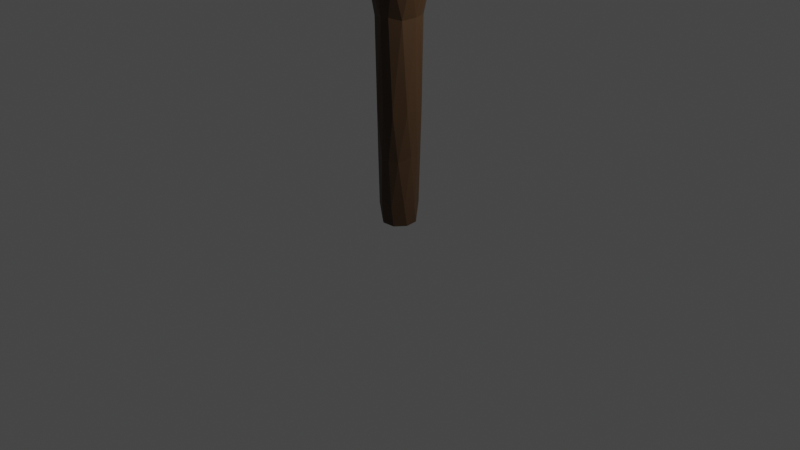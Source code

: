 # Source: lagat.blend  (saved by Blender 3.2.14; exported with 4.5.12 LTS)
import bpy
from mathutils import Matrix  # noqa: F401  (used for matrix-valued properties, if any)

bpy.ops.wm.read_factory_settings(use_empty=True)
scene = bpy.context.scene
scene.name = 'Scene'

# ---- collections
col_collection = bpy.data.collections.new('Collection'); scene.collection.children.link(col_collection)

# ---- materials (node trees are filled in below, after node groups)
mat_material = bpy.data.materials.new('Material')
mat_material.use_transparent_shadow = False

# ---- material node trees
mat_material.use_nodes = True; mat_material.node_tree.nodes.clear()
_N = mat_material.node_tree.nodes; _L = mat_material.node_tree.links
n0 = _N.new('ShaderNodeBsdfPrincipled'); n0.name = 'Principled BSDF'; n0.location = (10, 300)
n0.distribution = 'GGX'
n0.subsurface_method = 'RANDOM_WALK_SKIN'
n0.inputs[0].default_value = (0.06372, 0.03293, 0.01361, 1.0)
n0.inputs[3].default_value = 1.45
n0.inputs[27].default_value = (0.0, 0.0, 0.0, 1.0)
n0.inputs[28].default_value = 1.0
n1 = _N.new('ShaderNodeOutputMaterial'); n1.name = 'Material Output'; n1.location = (300, 300)
_L.new(n0.outputs[0], n1.inputs[0])
n1.is_active_output = True

# ---- world
world_world = bpy.data.worlds.new('World'); scene.world = world_world
world_world.use_nodes = True; world_world.node_tree.nodes.clear()
_N = world_world.node_tree.nodes; _L = world_world.node_tree.links
n0 = _N.new('ShaderNodeOutputWorld'); n0.name = 'World Output'; n0.location = (300, 300)
n1 = _N.new('ShaderNodeBackground'); n1.name = 'Background'; n1.location = (10, 300)
n1.inputs[0].default_value = (0.05088, 0.05088, 0.05088, 1.0)
_L.new(n1.outputs[0], n0.inputs[0])
n0.is_active_output = True
world_world.color = (0.05088, 0.05088, 0.05088)
world_world.use_sun_shadow = False
world_world.sun_shadow_jitter_overblur = 0.0

# ---- cameras
cam_camera = bpy.data.cameras.new('Camera')
cam_camera.clip_end = 100.0
cam_camera.ortho_scale = 7.314

# ---- lights
light_light = bpy.data.lights.new('Light', 'POINT')
light_light.transmission_factor = 0.0
light_light.energy = 1000.0
light_light.shadow_soft_size = 0.1
light_light.shadow_maximum_resolution = 0.006
light_light.use_absolute_resolution = True

# ---- meshes
me_cylinder = bpy.data.meshes.new('Cylinder')
me_cylinder.from_pydata([(2.49e-08, 0.5807, -0.01348), (2.552e-08, 0.6565, 1.36), (0.1133, 0.5696, -0.01348), (0.1281, 0.6439, 1.36), (0.2222, 0.5365, -0.01348), (0.2512, 0.6065, 1.36), (0.3226, 0.4828, -0.01348), (0.3647, 0.5458, 1.36), (0.4106, 0.4106, -0.01348), (0.4642, 0.4642, 1.36), (0.4828, 0.3226, -0.01348), (0.5458, 0.3647, 1.36), (0.5365, 0.2222, -0.01348), (0.6065, 0.2512, 1.36), (0.5696, 0.1133, -0.01348), (0.6439, 0.1281, 1.36), (0.5807, -3.019e-08, -0.01348), (0.6565, -3.249e-08, 1.36), (0.5696, -0.1133, -0.01348), (0.6439, -0.1281, 1.36), (0.5365, -0.2222, -0.01348), (0.6065, -0.2512, 1.36), (0.4828, -0.3226, -0.01348), (0.5458, -0.3647, 1.36), (0.4106, -0.4106, -0.01348), (0.4642, -0.4642, 1.36), (0.3226, -0.4828, -0.01348), (0.3647, -0.5458, 1.36), (0.2222, -0.5365, -0.01348), (0.2512, -0.6065, 1.36), (0.1133, -0.5696, -0.01348), (0.1281, -0.6439, 1.36), (-2.587e-08, -0.5807, -0.01348), (-3.187e-08, -0.6565, 1.36), (-0.1133, -0.5696, -0.01348), (-0.1281, -0.6439, 1.36), (-0.2222, -0.5365, -0.01348), (-0.2512, -0.6065, 1.36), (-0.3226, -0.4828, -0.01348), (-0.3647, -0.5458, 1.36), (-0.4106, -0.4106, -0.01348), (-0.4642, -0.4642, 1.36), (-0.4828, -0.3226, -0.01348), (-0.5458, -0.3647, 1.36), (-0.5365, -0.2222, -0.01348), (-0.6065, -0.2512, 1.36), (-0.5696, -0.1133, -0.01348), (-0.6439, -0.1281, 1.36), (-0.5807, 2.12e-09, -0.01348), (-0.6565, 4.037e-09, 1.36), (-0.5696, 0.1133, -0.01348), (-0.6439, 0.1281, 1.36), (-0.5365, 0.2222, -0.01348), (-0.6065, 0.2512, 1.36), (-0.4828, 0.3226, -0.01348), (-0.5458, 0.3647, 1.36), (-0.4106, 0.4106, -0.01348), (-0.4642, 0.4642, 1.36), (-0.3226, 0.4828, -0.01348), (-0.3647, 0.5458, 1.36), (-0.2222, 0.5365, -0.01348), (-0.2512, 0.6065, 1.36), (-0.1133, 0.5696, -0.01348), (-0.1281, 0.6439, 1.36), (6.95e-07, 0.08321, 15.02), (0.01623, 0.08161, 15.02), (0.03185, 0.07688, 15.02), (0.04623, 0.06919, 15.02), (0.05884, 0.05884, 15.02), (0.06919, 0.04623, 15.02), (0.07688, 0.03184, 15.02), (0.08162, 0.01623, 15.02), (0.08321, -1.293e-08, 15.02), (0.08162, -0.01623, 15.02), (0.07688, -0.03184, 15.02), (0.06919, -0.04623, 15.02), (0.05884, -0.05884, 15.02), (0.04623, -0.06919, 15.02), (0.03185, -0.07688, 15.02), (0.01623, -0.08161, 15.02), (6.877e-07, -0.08321, 15.02), (-0.01623, -0.08161, 15.02), (-0.03184, -0.07688, 15.02), (-0.04623, -0.06919, 15.02), (-0.05884, -0.05884, 15.02), (-0.06919, -0.04623, 15.02), (-0.07688, -0.03184, 15.02), (-0.08161, -0.01623, 15.02), (-0.08321, -8.3e-09, 15.02), (-0.08161, 0.01623, 15.02), (-0.07688, 0.03184, 15.02), (-0.06919, 0.04623, 15.02), (-0.05884, 0.05884, 15.02), (-0.04623, 0.06919, 15.02), (-0.03184, 0.07688, 15.02), (-0.01623, 0.08161, 15.02), (0.6345, 0.2628, 2.055), (0.6345, 0.2628, 2.777), (0.6901, 0.2858, 4.111), (0.6901, 0.2858, 4.896), (0.6901, 0.2858, 5.68), (0.6901, 0.2858, 6.465), (0.9243, 0.3828, 8.316), (1.028, 0.4259, 8.786), (1.305, 0.5404, 9.823), (1.305, 0.5404, 11.31), (1.305, 0.5404, 12.79), (1.17, 0.4847, 14.05), (1.242, 0.2471, 14.05), (1.385, 0.2755, 12.79), (1.385, 0.2755, 11.31), (1.385, 0.2755, 9.823), (1.092, 0.2171, 8.786), (0.9812, 0.1952, 8.316), (0.7326, 0.1457, 6.465), (0.7326, 0.1457, 5.68), (0.7326, 0.1457, 4.896), (0.7326, 0.1457, 4.111), (0.6736, 0.134, 2.777), (0.6736, 0.134, 2.055), (0.134, -0.6736, 2.055), (0.134, -0.6736, 2.777), (0.1457, -0.7326, 4.111), (0.1457, -0.7326, 4.896), (0.1457, -0.7326, 5.68), (0.1457, -0.7326, 6.465), (0.1952, -0.9812, 8.316), (0.2171, -1.092, 8.786), (0.2755, -1.385, 9.823), (0.2755, -1.385, 11.31), (0.2755, -1.385, 12.79), (0.2471, -1.242, 14.05), (5.069e-07, -1.267, 14.05), (4.28e-07, -1.412, 12.79), (3.572e-07, -1.412, 11.31), (2.864e-07, -1.412, 9.823), (2.727e-07, -1.113, 8.786), (2.619e-07, -1.0, 8.316), (1.975e-07, -0.7469, 6.465), (1.6e-07, -0.7469, 5.68), (1.225e-07, -0.7469, 4.896), (8.508e-08, -0.7469, 4.111), (3.335e-08, -0.6868, 2.777), (-1.098e-09, -0.6868, 2.055), (-0.6868, 4.805e-09, 2.055), (-0.6868, 4.805e-09, 2.777), (-0.7469, 5.837e-09, 4.111), (-0.7469, 5.837e-09, 4.896), (-0.7469, 5.837e-09, 5.68), (-0.7469, 5.837e-09, 6.465), (-1.0, 1.193e-08, 8.316), (-1.113, 1.004e-08, 8.786), (-1.412, 2.035e-08, 9.823), (-1.412, 2.035e-08, 11.31), (-1.412, 2.035e-08, 12.79), (-1.267, 1.452e-08, 14.05), (-1.242, 0.2471, 14.05), (-1.385, 0.2755, 12.79), (-1.385, 0.2755, 11.31), (-1.385, 0.2755, 9.823), (-1.092, 0.2171, 8.786), (-0.9812, 0.1952, 8.316), (-0.7326, 0.1457, 6.465), (-0.7326, 0.1457, 5.68), (-0.7326, 0.1457, 4.896), (-0.7326, 0.1457, 4.111), (-0.6736, 0.134, 2.777), (-0.6736, 0.134, 2.055), (0.2628, 0.6345, 2.055), (0.2628, 0.6345, 2.777), (0.2858, 0.6901, 4.111), (0.2858, 0.6901, 4.896), (0.2858, 0.6901, 5.68), (0.2858, 0.6901, 6.465), (0.3828, 0.9243, 8.316), (0.4259, 1.028, 8.786), (0.5404, 1.305, 9.823), (0.5404, 1.305, 11.31), (0.5404, 1.305, 12.79), (0.4847, 1.17, 14.05), (0.7037, 1.053, 14.05), (0.7845, 1.174, 12.79), (0.7845, 1.174, 11.31), (0.7845, 1.174, 9.823), (0.6184, 0.9254, 8.786), (0.5558, 0.8318, 8.316), (0.415, 0.6211, 6.465), (0.415, 0.6211, 5.68), (0.415, 0.6211, 4.896), (0.415, 0.6211, 4.111), (0.3816, 0.5711, 2.777), (0.3816, 0.5711, 2.055), (0.5711, -0.3816, 2.055), (0.5711, -0.3816, 2.777), (0.6211, -0.415, 4.111), (0.6211, -0.415, 4.896), (0.6211, -0.415, 5.68), (0.6211, -0.415, 6.465), (0.8318, -0.5558, 8.316), (0.9254, -0.6184, 8.786), (1.174, -0.7845, 9.823), (1.174, -0.7845, 11.31), (1.174, -0.7845, 12.79), (1.053, -0.7037, 14.05), (0.8956, -0.8956, 14.05), (0.9984, -0.9984, 12.79), (0.9984, -0.9984, 11.31), (0.9984, -0.9984, 9.823), (0.787, -0.787, 8.786), (0.7074, -0.7074, 8.316), (0.5282, -0.5282, 6.465), (0.5282, -0.5282, 5.68), (0.5282, -0.5282, 4.896), (0.5282, -0.5282, 4.111), (0.4857, -0.4857, 2.777), (0.4857, -0.4857, 2.055), (-0.4857, -0.4857, 2.055), (-0.4857, -0.4857, 2.777), (-0.5282, -0.5282, 4.111), (-0.5282, -0.5282, 4.896), (-0.5282, -0.5282, 5.68), (-0.5282, -0.5282, 6.465), (-0.7074, -0.7074, 8.316), (-0.787, -0.787, 8.786), (-0.9984, -0.9984, 9.823), (-0.9984, -0.9984, 11.31), (-0.9984, -0.9984, 12.79), (-0.8956, -0.8956, 14.05), (-1.053, -0.7037, 14.05), (-1.174, -0.7845, 12.79), (-1.174, -0.7845, 11.31), (-1.174, -0.7845, 9.823), (-0.9254, -0.6184, 8.786), (-0.8318, -0.5558, 8.316), (-0.6211, -0.415, 6.465), (-0.6211, -0.415, 5.68), (-0.6211, -0.415, 4.896), (-0.6211, -0.415, 4.111), (-0.5711, -0.3816, 2.777), (-0.5711, -0.3816, 2.055), (-0.3816, 0.5711, 2.055), (-0.3816, 0.5711, 2.777), (-0.415, 0.6211, 4.111), (-0.415, 0.6211, 4.896), (-0.415, 0.6211, 5.68), (-0.415, 0.6211, 6.465), (-0.5558, 0.8318, 8.316), (-0.6184, 0.9254, 8.786), (-0.7845, 1.174, 9.823), (-0.7845, 1.174, 11.31), (-0.7845, 1.174, 12.79), (-0.7037, 1.053, 14.05), (-0.4847, 1.17, 14.05), (-0.5404, 1.305, 12.79), (-0.5404, 1.305, 11.31), (-0.5404, 1.305, 9.823), (-0.4259, 1.028, 8.786), (-0.3828, 0.9243, 8.316), (-0.2858, 0.6901, 6.465), (-0.2858, 0.6901, 5.68), (-0.2858, 0.6901, 4.896), (-0.2858, 0.6901, 4.111), (-0.2628, 0.6345, 2.777), (-0.2628, 0.6345, 2.055), (1.267, -5.595e-08, 14.05), (1.412, -5.821e-08, 12.79), (1.412, -5.821e-08, 11.31), (1.412, -5.821e-08, 9.823), (1.113, -5.189e-08, 8.786), (1.0, -4.372e-08, 8.316), (0.7469, -3.572e-08, 6.465), (0.7469, -3.572e-08, 5.68), (0.7469, -3.572e-08, 4.896), (0.7469, -3.572e-08, 4.111), (0.6868, -3.341e-08, 2.777), (0.6868, -3.341e-08, 2.055), (-0.2471, -1.242, 14.05), (-0.2755, -1.385, 12.79), (-0.2755, -1.385, 11.31), (-0.2755, -1.385, 9.823), (-0.2171, -1.092, 8.786), (-0.1952, -0.9812, 8.316), (-0.1457, -0.7326, 6.465), (-0.1457, -0.7326, 5.68), (-0.1457, -0.7326, 4.896), (-0.1457, -0.7326, 4.111), (-0.134, -0.6736, 2.777), (-0.134, -0.6736, 2.055), (-1.17, 0.4847, 14.05), (-1.305, 0.5404, 12.79), (-1.305, 0.5404, 11.31), (-1.305, 0.5404, 9.823), (-1.028, 0.4259, 8.786), (-0.9243, 0.3828, 8.316), (-0.6901, 0.2858, 6.465), (-0.6901, 0.2858, 5.68), (-0.6901, 0.2858, 4.896), (-0.6901, 0.2858, 4.111), (-0.6345, 0.2628, 2.777), (-0.6345, 0.2628, 2.055), (0.8956, 0.8956, 14.05), (0.9984, 0.9984, 12.79), (0.9984, 0.9984, 11.31), (0.9984, 0.9984, 9.823), (0.787, 0.787, 8.786), (0.7074, 0.7074, 8.316), (0.5282, 0.5282, 6.465), (0.5282, 0.5282, 5.68), (0.5282, 0.5282, 4.896), (0.5282, 0.5282, 4.111), (0.4857, 0.4857, 2.777), (0.4857, 0.4857, 2.055), (0.7037, -1.053, 14.05), (0.7845, -1.174, 12.79), (0.7845, -1.174, 11.31), (0.7845, -1.174, 9.823), (0.6184, -0.9254, 8.786), (0.5558, -0.8318, 8.316), (0.415, -0.6211, 6.465), (0.415, -0.6211, 5.68), (0.415, -0.6211, 4.896), (0.415, -0.6211, 4.111), (0.3816, -0.5711, 2.777), (0.3816, -0.5711, 2.055), (-1.17, -0.4847, 14.05), (-1.305, -0.5404, 12.79), (-1.305, -0.5404, 11.31), (-1.305, -0.5404, 9.823), (-1.028, -0.4259, 8.786), (-0.9243, -0.3828, 8.316), (-0.6901, -0.2858, 6.465), (-0.6901, -0.2858, 5.68), (-0.6901, -0.2858, 4.896), (-0.6901, -0.2858, 4.111), (-0.6345, -0.2628, 2.777), (-0.6345, -0.2628, 2.055), (-0.2471, 1.242, 14.05), (-0.2755, 1.385, 12.79), (-0.2755, 1.385, 11.31), (-0.2755, 1.385, 9.823), (-0.2171, 1.092, 8.786), (-0.1952, 0.9812, 8.316), (-0.1457, 0.7326, 6.465), (-0.1457, 0.7326, 5.68), (-0.1457, 0.7326, 4.896), (-0.1457, 0.7326, 4.111), (-0.134, 0.6736, 2.777), (-0.134, 0.6736, 2.055), (1.242, -0.2471, 14.05), (1.385, -0.2755, 12.79), (1.385, -0.2755, 11.31), (1.385, -0.2755, 9.823), (1.092, -0.2171, 8.786), (0.9812, -0.1952, 8.316), (0.7326, -0.1457, 6.465), (0.7326, -0.1457, 5.68), (0.7326, -0.1457, 4.896), (0.7326, -0.1457, 4.111), (0.6736, -0.134, 2.777), (0.6736, -0.134, 2.055), (-0.4847, -1.17, 14.05), (-0.5404, -1.305, 12.79), (-0.5404, -1.305, 11.31), (-0.5404, -1.305, 9.823), (-0.4259, -1.028, 8.786), (-0.3828, -0.9243, 8.316), (-0.2858, -0.6901, 6.465), (-0.2858, -0.6901, 5.68), (-0.2858, -0.6901, 4.896), (-0.2858, -0.6901, 4.111), (-0.2628, -0.6345, 2.777), (-0.2628, -0.6345, 2.055), (-1.053, 0.7037, 14.05), (-1.174, 0.7845, 12.79), (-1.174, 0.7845, 11.31), (-1.174, 0.7845, 9.823), (-0.9254, 0.6184, 8.786), (-0.8318, 0.5558, 8.316), (-0.6211, 0.415, 6.465), (-0.6211, 0.415, 5.68), (-0.6211, 0.415, 4.896), (-0.6211, 0.415, 4.111), (-0.5711, 0.3816, 2.777), (-0.5711, 0.3816, 2.055), (1.053, 0.7037, 14.05), (1.174, 0.7845, 12.79), (1.174, 0.7845, 11.31), (1.174, 0.7845, 9.823), (0.9254, 0.6184, 8.786), (0.8318, 0.5558, 8.316), (0.6211, 0.415, 6.465), (0.6211, 0.415, 5.68), (0.6211, 0.415, 4.896), (0.6211, 0.415, 4.111), (0.5711, 0.3816, 2.777), (0.5711, 0.3816, 2.055), (0.4847, -1.17, 14.05), (0.5404, -1.305, 12.79), (0.5404, -1.305, 11.31), (0.5404, -1.305, 9.823), (0.4259, -1.028, 8.786), (0.3828, -0.9243, 8.316), (0.2858, -0.6901, 6.465), (0.2858, -0.6901, 5.68), (0.2858, -0.6901, 4.896), (0.2858, -0.6901, 4.111), (0.2628, -0.6345, 2.777), (0.2628, -0.6345, 2.055), (-1.242, -0.2471, 14.05), (-1.385, -0.2755, 12.79), (-1.385, -0.2755, 11.31), (-1.385, -0.2755, 9.823), (-1.092, -0.2171, 8.786), (-0.9812, -0.1952, 8.316), (-0.7326, -0.1457, 6.465), (-0.7326, -0.1457, 5.68), (-0.7326, -0.1457, 4.896), (-0.7326, -0.1457, 4.111), (-0.6736, -0.134, 2.777), (-0.6736, -0.134, 2.055), (5.895e-08, 0.6868, 2.055), (9.339e-08, 0.6868, 2.777), (1.504e-07, 0.7469, 4.111), (1.878e-07, 0.7469, 4.896), (2.253e-07, 0.7469, 5.68), (2.628e-07, 0.7469, 6.465), (3.493e-07, 1.0, 8.316), (3.7e-07, 1.113, 8.786), (4.098e-07, 1.412, 9.823), (4.806e-07, 1.412, 11.31), (5.515e-07, 1.412, 12.79), (6.176e-07, 1.267, 14.05), (0.2471, 1.242, 14.05), (0.2755, 1.385, 12.79), (0.2755, 1.385, 11.31), (0.2755, 1.385, 9.823), (0.2171, 1.092, 8.786), (0.1952, 0.9812, 8.316), (0.1457, 0.7326, 6.465), (0.1457, 0.7326, 5.68), (0.1457, 0.7326, 4.896), (0.1457, 0.7326, 4.111), (0.134, 0.6736, 2.777), (0.134, 0.6736, 2.055), (1.17, -0.4847, 14.05), (1.305, -0.5404, 12.79), (1.305, -0.5404, 11.31), (1.305, -0.5404, 9.823), (1.028, -0.4259, 8.786), (0.9243, -0.3828, 8.316), (0.6901, -0.2858, 6.465), (0.6901, -0.2858, 5.68), (0.6901, -0.2858, 4.896), (0.6901, -0.2858, 4.111), (0.6345, -0.2628, 2.777), (0.6345, -0.2628, 2.055), (-0.7037, -1.053, 14.05), (-0.7845, -1.174, 12.79), (-0.7845, -1.174, 11.31), (-0.7845, -1.174, 9.823), (-0.6184, -0.9254, 8.786), (-0.5558, -0.8318, 8.316), (-0.415, -0.6211, 6.465), (-0.415, -0.6211, 5.68), (-0.415, -0.6211, 4.896), (-0.415, -0.6211, 4.111), (-0.3816, -0.5711, 2.777), (-0.3816, -0.5711, 2.055), (-0.8956, 0.8956, 14.05), (-0.9984, 0.9984, 12.79), (-0.9984, 0.9984, 11.31), (-0.9984, 0.9984, 9.823), (-0.787, 0.787, 8.786), (-0.7074, 0.7074, 8.316), (-0.5282, 0.5282, 6.465), (-0.5282, 0.5282, 5.68), (-0.5282, 0.5282, 4.896), (-0.5282, 0.5282, 4.111), (-0.4857, 0.4857, 2.777), (-0.4857, 0.4857, 2.055), (2.543e-08, 0.6452, 0.6733), (0.1259, 0.6328, 0.6733), (0.2469, 0.5961, 0.6733), (0.3585, 0.5365, 0.6733), (0.4563, 0.4563, 0.6733), (0.5365, 0.3585, 0.6733), (0.5961, 0.2469, 0.6733), (0.6328, 0.1259, 0.6733), (0.6452, -3.215e-08, 0.6733), (0.6328, -0.1259, 0.6733), (0.5961, -0.2469, 0.6733), (0.5365, -0.3585, 0.6733), (0.4563, -0.4563, 0.6733), (0.3585, -0.5365, 0.6733), (0.2469, -0.5961, 0.6733), (0.1259, -0.6328, 0.6733), (-3.098e-08, -0.6452, 0.6733), (-0.1259, -0.6328, 0.6733), (-0.2469, -0.5961, 0.6733), (-0.3585, -0.5365, 0.6733), (-0.4563, -0.4563, 0.6733), (-0.5365, -0.3585, 0.6733), (-0.5961, -0.2469, 0.6733), (-0.6328, -0.1259, 0.6733), (-0.6452, 3.753e-09, 0.6733), (-0.6328, 0.1259, 0.6733), (-0.5961, 0.2469, 0.6733), (-0.5365, 0.3585, 0.6733), (-0.4563, 0.4563, 0.6733), (-0.3585, 0.5365, 0.6733), (-0.2469, 0.5961, 0.6733), (-0.1259, 0.6328, 0.6733), (0.7202, 0.2983, 7.26), (0.7645, 0.1521, 7.26), (0.1521, -0.7645, 7.26), (2.314e-07, -0.7795, 7.26), (-0.7795, 6.771e-09, 7.26), (-0.7645, 0.1521, 7.26), (0.2983, 0.7202, 7.26), (0.4331, 0.6481, 7.26), (0.6481, -0.4331, 7.26), (0.5512, -0.5512, 7.26), (-0.5512, -0.5512, 7.26), (-0.6481, -0.4331, 7.26), (-0.4331, 0.6481, 7.26), (-0.2983, 0.7202, 7.26), (0.7795, -3.66e-08, 7.26), (-0.1521, -0.7645, 7.26), (-0.7202, 0.2983, 7.26), (0.5512, 0.5512, 7.26), (0.4331, -0.6481, 7.26), (-0.7202, -0.2983, 7.26), (-0.1521, 0.7645, 7.26), (0.7645, -0.1521, 7.26), (-0.2983, -0.7202, 7.26), (-0.6481, 0.4331, 7.26), (0.6481, 0.4331, 7.26), (0.2983, -0.7202, 7.26), (-0.7645, -0.1521, 7.26), (2.996e-07, 0.7795, 7.26), (0.1521, 0.7645, 7.26), (0.7202, -0.2983, 7.26), (-0.4331, -0.6481, 7.26), (-0.5512, 0.5512, 7.26), (0.9217, 0.3818, 14.38), (0.6022, 0.2495, 14.68), (0.1847, 0.07651, 14.98), (0.1946, -0.9784, 14.38), (0.1272, -0.6393, 14.68), (0.03901, -0.1961, 14.98), (-0.9976, 1.188e-08, 14.38), (-0.6518, 6.872e-09, 14.68), (-0.1999, 1.582e-09, 14.98), (0.3818, 0.9217, 14.38), (0.2495, 0.6022, 14.68), (0.07651, 0.1847, 14.98), (0.8295, -0.5542, 14.38), (0.542, -0.3621, 14.68), (0.1662, -0.1111, 14.98), (-0.7054, -0.7054, 14.38), (-0.4609, -0.4609, 14.68), (-0.1414, -0.1414, 14.98), (-0.5542, 0.8295, 14.38), (-0.3621, 0.542, 14.68), (-0.1111, 0.1662, 14.98), (6.394e-07, 0.9976, 14.38), (6.64e-07, 0.6519, 14.68), (6.787e-07, 0.1999, 14.98), (0.1961, 0.039, 14.98), (0.6393, 0.1272, 14.68), (0.9784, 0.1946, 14.38), (6.612e-07, -0.1999, 14.98), (6.07e-07, -0.6519, 14.68), (5.522e-07, -0.9976, 14.38), (-0.1961, 0.039, 14.98), (-0.6393, 0.1272, 14.68), (-0.9784, 0.1946, 14.38), (0.1111, 0.1662, 14.98), (0.3621, 0.542, 14.68), (0.5542, 0.8295, 14.38), (0.1414, -0.1414, 14.98), (0.4609, -0.4609, 14.68), (0.7054, -0.7054, 14.38), (-0.1662, -0.1111, 14.98), (-0.542, -0.3621, 14.68), (-0.8295, -0.5542, 14.38), (-0.07651, 0.1847, 14.98), (-0.2495, 0.6022, 14.68), (-0.3818, 0.9217, 14.38), (0.1999, -9.541e-09, 14.98), (0.6519, -2.939e-08, 14.68), (0.9976, -4.362e-08, 14.38), (-0.039, -0.1961, 14.98), (-0.1272, -0.6393, 14.68), (-0.1946, -0.9784, 14.38), (-0.1847, 0.07651, 14.98), (-0.6022, 0.2495, 14.68), (-0.9217, 0.3818, 14.38), (0.1414, 0.1414, 14.98), (0.4609, 0.4609, 14.68), (0.7054, 0.7054, 14.38), (0.1111, -0.1662, 14.98), (0.3621, -0.542, 14.68), (0.5542, -0.8295, 14.38), (-0.1847, -0.07651, 14.98), (-0.6022, -0.2495, 14.68), (-0.9217, -0.3818, 14.38), (-0.039, 0.1961, 14.98), (-0.1272, 0.6393, 14.68), (-0.1946, 0.9784, 14.38), (0.1961, -0.039, 14.98), (0.6393, -0.1272, 14.68), (0.9784, -0.1946, 14.38), (-0.07651, -0.1847, 14.98), (-0.2495, -0.6022, 14.68), (-0.3818, -0.9217, 14.38), (-0.1662, 0.1111, 14.98), (-0.542, 0.3621, 14.68), (-0.8295, 0.5542, 14.38), (0.1662, 0.1111, 14.98), (0.542, 0.3621, 14.68), (0.8295, 0.5542, 14.38), (0.07651, -0.1847, 14.98), (0.2495, -0.6022, 14.68), (0.3818, -0.9217, 14.38), (-0.1961, -0.039, 14.98), (-0.6393, -0.1272, 14.68), (-0.9784, -0.1946, 14.38), (0.03901, 0.1961, 14.98), (0.1272, 0.6393, 14.68), (0.1946, 0.9784, 14.38), (0.1847, -0.07651, 14.98), (0.6022, -0.2495, 14.68), (0.9217, -0.3818, 14.38), (-0.1111, -0.1662, 14.98), (-0.3621, -0.542, 14.68), (-0.5542, -0.8295, 14.38), (-0.1414, 0.1414, 14.98), (-0.4609, 0.4609, 14.68), (-0.7054, 0.7054, 14.38)], [], [(480, 1, 3, 481), (481, 3, 5, 482), (482, 5, 7, 483), (483, 7, 9, 484), (484, 9, 11, 485), (485, 11, 13, 486), (486, 13, 15, 487), (487, 15, 17, 488), (488, 17, 19, 489), (489, 19, 21, 490), (490, 21, 23, 491), (491, 23, 25, 492), (492, 25, 27, 493), (493, 27, 29, 494), (494, 29, 31, 495), (495, 31, 33, 496), (496, 33, 35, 497), (497, 35, 37, 498), (498, 37, 39, 499), (499, 39, 41, 500), (500, 41, 43, 501), (501, 43, 45, 502), (502, 45, 47, 503), (503, 47, 49, 504), (504, 49, 51, 505), (505, 51, 53, 506), (506, 53, 55, 507), (507, 55, 57, 508), (508, 57, 59, 509), (509, 59, 61, 510), (568, 546, 70, 71), (510, 61, 63, 511), (511, 63, 1, 480), (0, 2, 4, 6, 8, 10, 12, 14, 16, 18, 20, 22, 24, 26, 28, 30, 32, 34, 36, 38, 40, 42, 44, 46, 48, 50, 52, 54, 56, 58, 60, 62), (65, 64, 95, 94, 93, 92, 91, 90, 89, 88, 87, 86, 85, 84, 83, 82, 81, 80, 79, 78, 77, 76, 75, 74, 73, 72, 71, 70, 69, 68, 67, 66), (571, 549, 79, 80), (574, 552, 88, 89), (577, 555, 66, 67), (580, 558, 75, 76), (583, 561, 84, 85), (586, 564, 93, 94), (589, 568, 71, 72), (592, 571, 80, 81), (595, 574, 89, 90), (598, 577, 67, 68), (601, 580, 76, 77), (604, 583, 85, 86), (607, 586, 94, 95), (610, 589, 72, 73), (613, 592, 81, 82), (616, 595, 90, 91), (619, 598, 68, 69), (622, 601, 77, 78), (625, 604, 86, 87), (628, 567, 64, 65), (567, 607, 95, 64), (631, 610, 73, 74), (634, 613, 82, 83), (637, 616, 91, 92), (546, 619, 69, 70), (549, 622, 78, 79), (552, 625, 87, 88), (555, 628, 65, 66), (558, 631, 74, 75), (561, 634, 83, 84), (564, 637, 92, 93), (59, 57, 479, 240), (240, 479, 478, 241), (241, 478, 477, 242), (242, 477, 476, 243), (243, 476, 475, 244), (244, 475, 474, 245), (524, 543, 473, 246), (246, 473, 472, 247), (247, 472, 471, 248), (248, 471, 470, 249), (249, 470, 469, 250), (250, 469, 468, 251), (41, 39, 467, 216), (216, 467, 466, 217), (217, 466, 465, 218), (218, 465, 464, 219), (219, 464, 463, 220), (220, 463, 462, 221), (522, 542, 461, 222), (222, 461, 460, 223), (223, 460, 459, 224), (224, 459, 458, 225), (225, 458, 457, 226), (226, 457, 456, 227), (23, 21, 455, 192), (192, 455, 454, 193), (193, 454, 453, 194), (194, 453, 452, 195), (195, 452, 451, 196), (196, 451, 450, 197), (520, 541, 449, 198), (198, 449, 448, 199), (199, 448, 447, 200), (200, 447, 446, 201), (201, 446, 445, 202), (202, 445, 444, 203), (5, 3, 443, 168), (168, 443, 442, 169), (169, 442, 441, 170), (170, 441, 440, 171), (171, 440, 439, 172), (172, 439, 438, 173), (518, 540, 437, 174), (174, 437, 436, 175), (175, 436, 435, 176), (176, 435, 434, 177), (177, 434, 433, 178), (178, 433, 432, 179), (49, 47, 419, 144), (144, 419, 418, 145), (145, 418, 417, 146), (146, 417, 416, 147), (147, 416, 415, 148), (148, 415, 414, 149), (516, 538, 413, 150), (150, 413, 412, 151), (151, 412, 411, 152), (152, 411, 410, 153), (153, 410, 409, 154), (154, 409, 408, 155), (31, 29, 407, 120), (120, 407, 406, 121), (121, 406, 405, 122), (122, 405, 404, 123), (123, 404, 403, 124), (124, 403, 402, 125), (514, 537, 401, 126), (126, 401, 400, 127), (127, 400, 399, 128), (128, 399, 398, 129), (129, 398, 397, 130), (130, 397, 396, 131), (13, 11, 395, 96), (96, 395, 394, 97), (97, 394, 393, 98), (98, 393, 392, 99), (99, 392, 391, 100), (100, 391, 390, 101), (512, 536, 389, 102), (102, 389, 388, 103), (103, 388, 387, 104), (104, 387, 386, 105), (105, 386, 385, 106), (106, 385, 384, 107), (57, 55, 383, 479), (479, 383, 382, 478), (478, 382, 381, 477), (477, 381, 380, 476), (476, 380, 379, 475), (475, 379, 378, 474), (543, 535, 377, 473), (473, 377, 376, 472), (472, 376, 375, 471), (471, 375, 374, 470), (470, 374, 373, 469), (469, 373, 372, 468), (39, 37, 371, 467), (467, 371, 370, 466), (466, 370, 369, 465), (465, 369, 368, 464), (464, 368, 367, 463), (463, 367, 366, 462), (542, 534, 365, 461), (461, 365, 364, 460), (460, 364, 363, 459), (459, 363, 362, 458), (458, 362, 361, 457), (457, 361, 360, 456), (21, 19, 359, 455), (455, 359, 358, 454), (454, 358, 357, 453), (453, 357, 356, 452), (452, 356, 355, 451), (451, 355, 354, 450), (541, 533, 353, 449), (449, 353, 352, 448), (448, 352, 351, 447), (447, 351, 350, 446), (446, 350, 349, 445), (445, 349, 348, 444), (1, 63, 347, 420), (420, 347, 346, 421), (421, 346, 345, 422), (422, 345, 344, 423), (423, 344, 343, 424), (424, 343, 342, 425), (539, 532, 341, 426), (426, 341, 340, 427), (427, 340, 339, 428), (428, 339, 338, 429), (429, 338, 337, 430), (430, 337, 336, 431), (3, 1, 420, 443), (443, 420, 421, 442), (442, 421, 422, 441), (441, 422, 423, 440), (440, 423, 424, 439), (439, 424, 425, 438), (540, 539, 426, 437), (437, 426, 427, 436), (436, 427, 428, 435), (435, 428, 429, 434), (434, 429, 430, 433), (433, 430, 431, 432), (47, 45, 335, 419), (419, 335, 334, 418), (418, 334, 333, 417), (417, 333, 332, 416), (416, 332, 331, 415), (415, 331, 330, 414), (538, 531, 329, 413), (413, 329, 328, 412), (412, 328, 327, 411), (411, 327, 326, 410), (410, 326, 325, 409), (409, 325, 324, 408), (29, 27, 323, 407), (407, 323, 322, 406), (406, 322, 321, 405), (405, 321, 320, 404), (404, 320, 319, 403), (403, 319, 318, 402), (537, 530, 317, 401), (401, 317, 316, 400), (400, 316, 315, 399), (399, 315, 314, 398), (398, 314, 313, 397), (397, 313, 312, 396), (11, 9, 311, 395), (395, 311, 310, 394), (394, 310, 309, 393), (393, 309, 308, 392), (392, 308, 307, 391), (391, 307, 306, 390), (536, 529, 305, 389), (389, 305, 304, 388), (388, 304, 303, 387), (387, 303, 302, 386), (386, 302, 301, 385), (385, 301, 300, 384), (55, 53, 299, 383), (383, 299, 298, 382), (382, 298, 297, 381), (381, 297, 296, 380), (380, 296, 295, 379), (379, 295, 294, 378), (535, 528, 293, 377), (377, 293, 292, 376), (376, 292, 291, 375), (375, 291, 290, 374), (374, 290, 289, 373), (373, 289, 288, 372), (37, 35, 287, 371), (371, 287, 286, 370), (370, 286, 285, 369), (369, 285, 284, 368), (368, 284, 283, 367), (367, 283, 282, 366), (534, 527, 281, 365), (365, 281, 280, 364), (364, 280, 279, 363), (363, 279, 278, 362), (362, 278, 277, 361), (361, 277, 276, 360), (19, 17, 275, 359), (359, 275, 274, 358), (358, 274, 273, 357), (357, 273, 272, 356), (356, 272, 271, 355), (355, 271, 270, 354), (533, 526, 269, 353), (353, 269, 268, 352), (352, 268, 267, 351), (351, 267, 266, 350), (350, 266, 265, 349), (349, 265, 264, 348), (63, 61, 263, 347), (347, 263, 262, 346), (346, 262, 261, 345), (345, 261, 260, 344), (344, 260, 259, 343), (343, 259, 258, 342), (532, 525, 257, 341), (341, 257, 256, 340), (340, 256, 255, 339), (339, 255, 254, 338), (338, 254, 253, 337), (337, 253, 252, 336), (45, 43, 239, 335), (335, 239, 238, 334), (334, 238, 237, 333), (333, 237, 236, 332), (332, 236, 235, 331), (331, 235, 234, 330), (531, 523, 233, 329), (329, 233, 232, 328), (328, 232, 231, 327), (327, 231, 230, 326), (326, 230, 229, 325), (325, 229, 228, 324), (27, 25, 215, 323), (323, 215, 214, 322), (322, 214, 213, 321), (321, 213, 212, 320), (320, 212, 211, 319), (319, 211, 210, 318), (530, 521, 209, 317), (317, 209, 208, 316), (316, 208, 207, 315), (315, 207, 206, 314), (314, 206, 205, 313), (313, 205, 204, 312), (9, 7, 191, 311), (311, 191, 190, 310), (310, 190, 189, 309), (309, 189, 188, 308), (308, 188, 187, 307), (307, 187, 186, 306), (529, 519, 185, 305), (305, 185, 184, 304), (304, 184, 183, 303), (303, 183, 182, 302), (302, 182, 181, 301), (301, 181, 180, 300), (53, 51, 167, 299), (299, 167, 166, 298), (298, 166, 165, 297), (297, 165, 164, 296), (296, 164, 163, 295), (295, 163, 162, 294), (528, 517, 161, 293), (293, 161, 160, 292), (292, 160, 159, 291), (291, 159, 158, 290), (290, 158, 157, 289), (289, 157, 156, 288), (35, 33, 143, 287), (287, 143, 142, 286), (286, 142, 141, 285), (285, 141, 140, 284), (284, 140, 139, 283), (283, 139, 138, 282), (527, 515, 137, 281), (281, 137, 136, 280), (280, 136, 135, 279), (279, 135, 134, 278), (278, 134, 133, 277), (277, 133, 132, 276), (17, 15, 119, 275), (275, 119, 118, 274), (274, 118, 117, 273), (273, 117, 116, 272), (272, 116, 115, 271), (271, 115, 114, 270), (526, 513, 113, 269), (269, 113, 112, 268), (268, 112, 111, 267), (267, 111, 110, 266), (266, 110, 109, 265), (265, 109, 108, 264), (61, 59, 240, 263), (263, 240, 241, 262), (262, 241, 242, 261), (261, 242, 243, 260), (260, 243, 244, 259), (259, 244, 245, 258), (525, 524, 246, 257), (257, 246, 247, 256), (256, 247, 248, 255), (255, 248, 249, 254), (254, 249, 250, 253), (253, 250, 251, 252), (43, 41, 216, 239), (239, 216, 217, 238), (238, 217, 218, 237), (237, 218, 219, 236), (236, 219, 220, 235), (235, 220, 221, 234), (523, 522, 222, 233), (233, 222, 223, 232), (232, 223, 224, 231), (231, 224, 225, 230), (230, 225, 226, 229), (229, 226, 227, 228), (25, 23, 192, 215), (215, 192, 193, 214), (214, 193, 194, 213), (213, 194, 195, 212), (212, 195, 196, 211), (211, 196, 197, 210), (521, 520, 198, 209), (209, 198, 199, 208), (208, 199, 200, 207), (207, 200, 201, 206), (206, 201, 202, 205), (205, 202, 203, 204), (7, 5, 168, 191), (191, 168, 169, 190), (190, 169, 170, 189), (189, 170, 171, 188), (188, 171, 172, 187), (187, 172, 173, 186), (519, 518, 174, 185), (185, 174, 175, 184), (184, 175, 176, 183), (183, 176, 177, 182), (182, 177, 178, 181), (181, 178, 179, 180), (51, 49, 144, 167), (167, 144, 145, 166), (166, 145, 146, 165), (165, 146, 147, 164), (164, 147, 148, 163), (163, 148, 149, 162), (517, 516, 150, 161), (161, 150, 151, 160), (160, 151, 152, 159), (159, 152, 153, 158), (158, 153, 154, 157), (157, 154, 155, 156), (33, 31, 120, 143), (143, 120, 121, 142), (142, 121, 122, 141), (141, 122, 123, 140), (140, 123, 124, 139), (139, 124, 125, 138), (515, 514, 126, 137), (137, 126, 127, 136), (136, 127, 128, 135), (135, 128, 129, 134), (134, 129, 130, 133), (133, 130, 131, 132), (15, 13, 96, 119), (119, 96, 97, 118), (118, 97, 98, 117), (117, 98, 99, 116), (116, 99, 100, 115), (115, 100, 101, 114), (513, 512, 102, 113), (113, 102, 103, 112), (112, 103, 104, 111), (111, 104, 105, 110), (110, 105, 106, 109), (109, 106, 107, 108), (62, 511, 480, 0), (60, 510, 511, 62), (58, 509, 510, 60), (56, 508, 509, 58), (54, 507, 508, 56), (52, 506, 507, 54), (50, 505, 506, 52), (48, 504, 505, 50), (46, 503, 504, 48), (44, 502, 503, 46), (42, 501, 502, 44), (40, 500, 501, 42), (38, 499, 500, 40), (36, 498, 499, 38), (34, 497, 498, 36), (32, 496, 497, 34), (30, 495, 496, 32), (28, 494, 495, 30), (26, 493, 494, 28), (24, 492, 493, 26), (22, 491, 492, 24), (20, 490, 491, 22), (18, 489, 490, 20), (16, 488, 489, 18), (14, 487, 488, 16), (12, 486, 487, 14), (10, 485, 486, 12), (8, 484, 485, 10), (6, 483, 484, 8), (4, 482, 483, 6), (2, 481, 482, 4), (0, 480, 481, 2), (114, 101, 512, 513), (138, 125, 514, 515), (162, 149, 516, 517), (186, 173, 518, 519), (210, 197, 520, 521), (234, 221, 522, 523), (258, 245, 524, 525), (270, 114, 513, 526), (282, 138, 515, 527), (294, 162, 517, 528), (306, 186, 519, 529), (318, 210, 521, 530), (330, 234, 523, 531), (342, 258, 525, 532), (354, 270, 526, 533), (366, 282, 527, 534), (378, 294, 528, 535), (390, 306, 529, 536), (402, 318, 530, 537), (414, 330, 531, 538), (438, 425, 539, 540), (425, 342, 532, 539), (450, 354, 533, 541), (462, 366, 534, 542), (474, 378, 535, 543), (101, 390, 536, 512), (125, 402, 537, 514), (149, 414, 538, 516), (173, 438, 540, 518), (197, 450, 541, 520), (221, 462, 542, 522), (245, 474, 543, 524), (251, 468, 639, 562), (562, 639, 638, 563), (563, 638, 637, 564), (227, 456, 636, 559), (559, 636, 635, 560), (560, 635, 634, 561), (203, 444, 633, 556), (556, 633, 632, 557), (557, 632, 631, 558), (179, 432, 630, 553), (553, 630, 629, 554), (554, 629, 628, 555), (155, 408, 627, 550), (550, 627, 626, 551), (551, 626, 625, 552), (131, 396, 624, 547), (547, 624, 623, 548), (548, 623, 622, 549), (107, 384, 621, 544), (544, 621, 620, 545), (545, 620, 619, 546), (468, 372, 618, 639), (639, 618, 617, 638), (638, 617, 616, 637), (456, 360, 615, 636), (636, 615, 614, 635), (635, 614, 613, 634), (444, 348, 612, 633), (633, 612, 611, 632), (632, 611, 610, 631), (431, 336, 609, 565), (565, 609, 608, 566), (566, 608, 607, 567), (432, 431, 565, 630), (630, 565, 566, 629), (629, 566, 567, 628), (408, 324, 606, 627), (627, 606, 605, 626), (626, 605, 604, 625), (396, 312, 603, 624), (624, 603, 602, 623), (623, 602, 601, 622), (384, 300, 600, 621), (621, 600, 599, 620), (620, 599, 598, 619), (372, 288, 597, 618), (618, 597, 596, 617), (617, 596, 595, 616), (360, 276, 594, 615), (615, 594, 593, 614), (614, 593, 592, 613), (348, 264, 591, 612), (612, 591, 590, 611), (611, 590, 589, 610), (336, 252, 588, 609), (609, 588, 587, 608), (608, 587, 586, 607), (324, 228, 585, 606), (606, 585, 584, 605), (605, 584, 583, 604), (312, 204, 582, 603), (603, 582, 581, 602), (602, 581, 580, 601), (300, 180, 579, 600), (600, 579, 578, 599), (599, 578, 577, 598), (288, 156, 576, 597), (597, 576, 575, 596), (596, 575, 574, 595), (276, 132, 573, 594), (594, 573, 572, 593), (593, 572, 571, 592), (264, 108, 570, 591), (591, 570, 569, 590), (590, 569, 568, 589), (252, 251, 562, 588), (588, 562, 563, 587), (587, 563, 564, 586), (228, 227, 559, 585), (585, 559, 560, 584), (584, 560, 561, 583), (204, 203, 556, 582), (582, 556, 557, 581), (581, 557, 558, 580), (180, 179, 553, 579), (579, 553, 554, 578), (578, 554, 555, 577), (156, 155, 550, 576), (576, 550, 551, 575), (575, 551, 552, 574), (132, 131, 547, 573), (573, 547, 548, 572), (572, 548, 549, 571), (108, 107, 544, 570), (570, 544, 545, 569), (569, 545, 546, 568)])
_uv = me_cylinder.uv_layers.new(name='UVMap')
_uv.uv.foreach_set('vector', [1.0, 0.75, 1.0, 1.0, 0.9688, 1.0, 0.9688, 0.75, 0.9688, 0.75, 0.9688, 1.0, 0.9375, 1.0, 0.9375, 0.75, 0.9375, 0.75, 0.9375, 1.0, 0.9062, 1.0, 0.9062, 0.75, 0.9062, 0.75, 0.9062, 1.0, 0.875, 1.0, 0.875, 0.75, 0.875, 0.75, 0.875, 1.0, 0.8438, 1.0, 0.8438, 0.75, 0.8438, 0.75, 0.8438, 1.0, 0.8125, 1.0, 0.8125, 0.75, 0.8125, 0.75, 0.8125, 1.0, 0.7812, 1.0, 0.7812, 0.75, 0.7812, 0.75, 0.7812, 1.0, 0.75, 1.0, 0.75, 0.75, 0.75, 0.75, 0.75, 1.0, 0.7188, 1.0, 0.7188, 0.75, 0.7188, 0.75, 0.7188, 1.0, 0.6875, 1.0, 0.6875, 0.75, 0.6875, 0.75, 0.6875, 1.0, 0.6562, 1.0, 0.6562, 0.75, 0.6562, 0.75, 0.6562, 1.0, 0.625, 1.0, 0.625, 0.75, 0.625, 0.75, 0.625, 1.0, 0.5938, 1.0, 0.5938, 0.75, 0.5938, 0.75, 0.5938, 1.0, 0.5625, 1.0, 0.5625, 0.75, 0.5625, 0.75, 0.5625, 1.0, 0.5312, 1.0, 0.5312, 0.75, 0.5312, 0.75, 0.5312, 1.0, 0.5, 1.0, 0.5, 0.75, 0.5, 0.75, 0.5, 1.0, 0.4688, 1.0, 0.4688, 0.75, 0.4688, 0.75, 0.4688, 1.0, 0.4375, 1.0, 0.4375, 0.75, 0.4375, 0.75, 0.4375, 1.0, 0.4062, 1.0, 0.4062, 0.75, 0.4062, 0.75, 0.4062, 1.0, 0.375, 1.0, 0.375, 0.75, 0.375, 0.75, 0.375, 1.0, 0.3438, 1.0, 0.3438, 0.75, 0.3438, 0.75, 0.3438, 1.0, 0.3125, 1.0, 0.3125, 0.75, 0.3125, 0.75, 0.3125, 1.0, 0.2812, 1.0, 0.2812, 0.75, 0.2812, 0.75, 0.2812, 1.0, 0.25, 1.0, 0.25, 0.75, 0.25, 0.75, 0.25, 1.0, 0.2188, 1.0, 0.2188, 0.75, 0.2188, 0.75, 0.2188, 1.0, 0.1875, 1.0, 0.1875, 0.75, 0.1875, 0.75, 0.1875, 1.0, 0.1562, 1.0, 0.1562, 0.75, 0.1562, 0.75, 0.1562, 1.0, 0.125, 1.0, 0.125, 0.75, 0.125, 0.75, 0.125, 1.0, 0.09375, 1.0, 0.09375, 0.75, 0.09375, 0.75, 0.09375, 1.0, 0.0625, 1.0, 0.0625, 0.75, 0.7812, 1.0, 0.8125, 1.0, 0.8125, 1.0, 0.7812, 1.0, 0.0625, 0.75, 0.0625, 1.0, 0.03125, 1.0, 0.03125, 0.75, 0.03125, 0.75, 0.03125, 1.0, 0.0, 1.0, 0.0, 0.75, 0.75, 0.49, 0.7968, 0.4854, 0.8418, 0.4717, 0.8833, 0.4496, 0.9197, 0.4197, 0.9496, 0.3833, 0.9717, 0.3418, 0.9854, 0.2968, 0.99, 0.25, 0.9854, 0.2032, 0.9717, 0.1582, 0.9496, 0.1167, 0.9197, 0.08029, 0.8833, 0.05045, 0.8418, 0.02827, 0.7968, 0.01461, 0.75, 0.01, 0.7032, 0.01461, 0.6582, 0.02827, 0.6167, 0.05045, 0.5803, 0.08029, 0.5504, 0.1167, 0.5283, 0.1582, 0.5146, 0.2032, 0.51, 0.25, 0.5146, 0.2968, 0.5283, 0.3418, 0.5504, 0.3833, 0.5803, 0.4197, 0.6167, 0.4496, 0.6582, 0.4717, 0.7032, 0.4854, 0.2968, 0.4854, 0.25, 0.49, 0.2032, 0.4854, 0.1582, 0.4717, 0.1167, 0.4496, 0.08029, 0.4197, 0.05045, 0.3833, 0.02827, 0.3418, 0.01461, 0.2968, 0.01, 0.25, 0.01461, 0.2032, 0.02827, 0.1582, 0.05045, 0.1167, 0.08029, 0.08029, 0.1167, 0.05045, 0.1582, 0.02827, 0.2032, 0.01461, 0.25, 0.01, 0.2968, 0.01461, 0.3418, 0.02827, 0.3833, 0.05045, 0.4197, 0.08029, 0.4496, 0.1167, 0.4717, 0.1582, 0.4854, 0.2032, 0.49, 0.25, 0.4854, 0.2968, 0.4717, 0.3418, 0.4496, 0.3833, 0.4197, 0.4197, 0.3833, 0.4496, 0.3418, 0.4717, 0.5, 1.0, 0.5312, 1.0, 0.5312, 1.0, 0.5, 1.0, 0.2188, 1.0, 0.25, 1.0, 0.25, 1.0, 0.2188, 1.0, 0.9062, 1.0, 0.9375, 1.0, 0.9375, 1.0, 0.9062, 1.0, 0.625, 1.0, 0.6562, 1.0, 0.6562, 1.0, 0.625, 1.0, 0.3438, 1.0, 0.375, 1.0, 0.375, 1.0, 0.3438, 1.0, 0.0625, 1.0, 0.09375, 1.0, 0.09375, 1.0, 0.0625, 1.0, 0.75, 1.0, 0.7812, 1.0, 0.7812, 1.0, 0.75, 1.0, 0.4688, 1.0, 0.5, 1.0, 0.5, 1.0, 0.4688, 1.0, 0.1875, 1.0, 0.2188, 1.0, 0.2188, 1.0, 0.1875, 1.0, 0.875, 1.0, 0.9062, 1.0, 0.9062, 1.0, 0.875, 1.0, 0.5938, 1.0, 0.625, 1.0, 0.625, 1.0, 0.5938, 1.0, 0.3125, 1.0, 0.3438, 1.0, 0.3438, 1.0, 0.3125, 1.0, 0.03125, 1.0, 0.0625, 1.0, 0.0625, 1.0, 0.03125, 1.0, 0.7188, 1.0, 0.75, 1.0, 0.75, 1.0, 0.7188, 1.0, 0.4375, 1.0, 0.4688, 1.0, 0.4688, 1.0, 0.4375, 1.0, 0.1562, 1.0, 0.1875, 1.0, 0.1875, 1.0, 0.1562, 1.0, 0.8438, 1.0, 0.875, 1.0, 0.875, 1.0, 0.8438, 1.0, 0.5625, 1.0, 0.5938, 1.0, 0.5938, 1.0, 0.5625, 1.0, 0.2812, 1.0, 0.3125, 1.0, 0.3125, 1.0, 0.2812, 1.0, 0.9687, 1.0, 1.0, 1.0, 1.0, 1.0, 0.9688, 1.0, 0.0, 1.0, 0.03125, 1.0, 0.03125, 1.0, 0.0, 1.0, 0.6875, 1.0, 0.7188, 1.0, 0.7188, 1.0, 0.6875, 1.0, 0.4062, 1.0, 0.4375, 1.0, 0.4375, 1.0, 0.4062, 1.0, 0.125, 1.0, 0.1562, 1.0, 0.1562, 1.0, 0.125, 1.0, 0.8125, 1.0, 0.8438, 1.0, 0.8438, 1.0, 0.8125, 1.0, 0.5312, 1.0, 0.5625, 1.0, 0.5625, 1.0, 0.5312, 1.0, 0.25, 1.0, 0.2812, 1.0, 0.2812, 1.0, 0.25, 1.0, 0.9375, 1.0, 0.9687, 1.0, 0.9688, 1.0, 0.9375, 1.0, 0.6562, 1.0, 0.6875, 1.0, 0.6875, 1.0, 0.6562, 1.0, 0.375, 1.0, 0.4062, 1.0, 0.4062, 1.0, 0.375, 1.0, 0.09375, 1.0, 0.125, 1.0, 0.125, 1.0, 0.09375, 1.0, 0.09375, 1.0, 0.125, 1.0, 0.125, 1.0, 0.09375, 1.0, 0.09375, 1.0, 0.125, 1.0, 0.125, 1.0, 0.09375, 1.0, 0.09375, 1.0, 0.125, 1.0, 0.125, 1.0, 0.09375, 1.0, 0.09375, 1.0, 0.125, 1.0, 0.125, 1.0, 0.09375, 1.0, 0.09375, 1.0, 0.125, 1.0, 0.125, 1.0, 0.09375, 1.0, 0.09375, 1.0, 0.125, 1.0, 0.125, 1.0, 0.09375, 1.0, 0.09375, 1.0, 0.125, 1.0, 0.125, 1.0, 0.09375, 1.0, 0.09375, 1.0, 0.125, 1.0, 0.125, 1.0, 0.09375, 1.0, 0.09375, 1.0, 0.125, 1.0, 0.125, 1.0, 0.09375, 1.0, 0.09375, 1.0, 0.125, 1.0, 0.125, 1.0, 0.09375, 1.0, 0.09375, 1.0, 0.125, 1.0, 0.125, 1.0, 0.09375, 1.0, 0.09375, 1.0, 0.125, 1.0, 0.125, 1.0, 0.09375, 1.0, 0.375, 1.0, 0.4062, 1.0, 0.4062, 1.0, 0.375, 1.0, 0.375, 1.0, 0.4062, 1.0, 0.4062, 1.0, 0.375, 1.0, 0.375, 1.0, 0.4062, 1.0, 0.4062, 1.0, 0.375, 1.0, 0.375, 1.0, 0.4062, 1.0, 0.4062, 1.0, 0.375, 1.0, 0.375, 1.0, 0.4062, 1.0, 0.4062, 1.0, 0.375, 1.0, 0.375, 1.0, 0.4062, 1.0, 0.4062, 1.0, 0.375, 1.0, 0.375, 1.0, 0.4062, 1.0, 0.4062, 1.0, 0.375, 1.0, 0.375, 1.0, 0.4062, 1.0, 0.4062, 1.0, 0.375, 1.0, 0.375, 1.0, 0.4062, 1.0, 0.4062, 1.0, 0.375, 1.0, 0.375, 1.0, 0.4062, 1.0, 0.4062, 1.0, 0.375, 1.0, 0.375, 1.0, 0.4062, 1.0, 0.4062, 1.0, 0.375, 1.0, 0.375, 1.0, 0.4062, 1.0, 0.4062, 1.0, 0.375, 1.0, 0.6562, 1.0, 0.6875, 1.0, 0.6875, 1.0, 0.6562, 1.0, 0.6562, 1.0, 0.6875, 1.0, 0.6875, 1.0, 0.6562, 1.0, 0.6562, 1.0, 0.6875, 1.0, 0.6875, 1.0, 0.6562, 1.0, 0.6562, 1.0, 0.6875, 1.0, 0.6875, 1.0, 0.6562, 1.0, 0.6562, 1.0, 0.6875, 1.0, 0.6875, 1.0, 0.6562, 1.0, 0.6562, 1.0, 0.6875, 1.0, 0.6875, 1.0, 0.6562, 1.0, 0.6562, 1.0, 0.6875, 1.0, 0.6875, 1.0, 0.6562, 1.0, 0.6562, 1.0, 0.6875, 1.0, 0.6875, 1.0, 0.6562, 1.0, 0.6562, 1.0, 0.6875, 1.0, 0.6875, 1.0, 0.6563, 1.0, 0.6563, 1.0, 0.6875, 1.0, 0.6875, 1.0, 0.6563, 1.0, 0.6563, 1.0, 0.6875, 1.0, 0.6875, 1.0, 0.6562, 1.0, 0.6562, 1.0, 0.6875, 1.0, 0.6875, 1.0, 0.6562, 1.0, 0.9375, 1.0, 0.9688, 1.0, 0.9688, 1.0, 0.9375, 1.0, 0.9375, 1.0, 0.9688, 1.0, 0.9687, 1.0, 0.9375, 1.0, 0.9375, 1.0, 0.9687, 1.0, 0.9688, 1.0, 0.9375, 1.0, 0.9375, 1.0, 0.9688, 1.0, 0.9688, 1.0, 0.9375, 1.0, 0.9375, 1.0, 0.9688, 1.0, 0.9688, 1.0, 0.9375, 1.0, 0.9375, 1.0, 0.9688, 1.0, 0.9688, 1.0, 0.9375, 1.0, 0.9375, 1.0, 0.9688, 1.0, 0.9688, 1.0, 0.9375, 1.0, 0.9375, 1.0, 0.9688, 1.0, 0.9688, 1.0, 0.9375, 1.0, 0.9375, 1.0, 0.9688, 1.0, 0.9688, 1.0, 0.9375, 1.0, 0.9375, 1.0, 0.9688, 1.0, 0.9688, 1.0, 0.9375, 1.0, 0.9375, 1.0, 0.9688, 1.0, 0.9688, 1.0, 0.9375, 1.0, 0.9375, 1.0, 0.9688, 1.0, 0.9688, 1.0, 0.9375, 1.0, 0.25, 1.0, 0.2812, 1.0, 0.2812, 1.0, 0.25, 1.0, 0.25, 1.0, 0.2812, 1.0, 0.2812, 1.0, 0.25, 1.0, 0.25, 1.0, 0.2812, 1.0, 0.2812, 1.0, 0.25, 1.0, 0.25, 1.0, 0.2812, 1.0, 0.2812, 1.0, 0.25, 1.0, 0.25, 1.0, 0.2812, 1.0, 0.2812, 1.0, 0.25, 1.0, 0.25, 1.0, 0.2812, 1.0, 0.2812, 1.0, 0.25, 1.0, 0.25, 1.0, 0.2812, 1.0, 0.2812, 1.0, 0.25, 1.0, 0.25, 1.0, 0.2812, 1.0, 0.2812, 1.0, 0.25, 1.0, 0.25, 1.0, 0.2812, 1.0, 0.2812, 1.0, 0.25, 1.0, 0.25, 1.0, 0.2812, 1.0, 0.2812, 1.0, 0.25, 1.0, 0.25, 1.0, 0.2812, 1.0, 0.2812, 1.0, 0.25, 1.0, 0.25, 1.0, 0.2812, 1.0, 0.2812, 1.0, 0.25, 1.0, 0.5312, 1.0, 0.5625, 1.0, 0.5625, 1.0, 0.5312, 1.0, 0.5312, 1.0, 0.5625, 1.0, 0.5625, 1.0, 0.5312, 1.0, 0.5312, 1.0, 0.5625, 1.0, 0.5625, 1.0, 0.5312, 1.0, 0.5312, 1.0, 0.5625, 1.0, 0.5625, 1.0, 0.5312, 1.0, 0.5312, 1.0, 0.5625, 1.0, 0.5625, 1.0, 0.5312, 1.0, 0.5312, 1.0, 0.5625, 1.0, 0.5625, 1.0, 0.5312, 1.0, 0.5312, 1.0, 0.5625, 1.0, 0.5625, 1.0, 0.5312, 1.0, 0.5312, 1.0, 0.5625, 1.0, 0.5625, 1.0, 0.5312, 1.0, 0.5312, 1.0, 0.5625, 1.0, 0.5625, 1.0, 0.5312, 1.0, 0.5312, 1.0, 0.5625, 1.0, 0.5625, 1.0, 0.5312, 1.0, 0.5312, 1.0, 0.5625, 1.0, 0.5625, 1.0, 0.5312, 1.0, 0.5312, 1.0, 0.5625, 1.0, 0.5625, 1.0, 0.5312, 1.0, 0.8125, 1.0, 0.8438, 1.0, 0.8438, 1.0, 0.8125, 1.0, 0.8125, 1.0, 0.8438, 1.0, 0.8438, 1.0, 0.8125, 1.0, 0.8125, 1.0, 0.8438, 1.0, 0.8438, 1.0, 0.8125, 1.0, 0.8125, 1.0, 0.8438, 1.0, 0.8438, 1.0, 0.8125, 1.0, 0.8125, 1.0, 0.8438, 1.0, 0.8438, 1.0, 0.8125, 1.0, 0.8125, 1.0, 0.8438, 1.0, 0.8438, 1.0, 0.8125, 1.0, 0.8125, 1.0, 0.8438, 1.0, 0.8438, 1.0, 0.8125, 1.0, 0.8125, 1.0, 0.8438, 1.0, 0.8438, 1.0, 0.8125, 1.0, 0.8125, 1.0, 0.8438, 1.0, 0.8438, 1.0, 0.8125, 1.0, 0.8125, 1.0, 0.8438, 1.0, 0.8438, 1.0, 0.8125, 1.0, 0.8125, 1.0, 0.8438, 1.0, 0.8438, 1.0, 0.8125, 1.0, 0.8125, 1.0, 0.8438, 1.0, 0.8438, 1.0, 0.8125, 1.0, 0.125, 1.0, 0.1562, 1.0, 0.1562, 1.0, 0.125, 1.0, 0.125, 1.0, 0.1562, 1.0, 0.1562, 1.0, 0.125, 1.0, 0.125, 1.0, 0.1562, 1.0, 0.1562, 1.0, 0.125, 1.0, 0.125, 1.0, 0.1562, 1.0, 0.1562, 1.0, 0.125, 1.0, 0.125, 1.0, 0.1562, 1.0, 0.1562, 1.0, 0.125, 1.0, 0.125, 1.0, 0.1562, 1.0, 0.1562, 1.0, 0.125, 1.0, 0.125, 1.0, 0.1562, 1.0, 0.1562, 1.0, 0.125, 1.0, 0.125, 1.0, 0.1562, 1.0, 0.1562, 1.0, 0.125, 1.0, 0.125, 1.0, 0.1562, 1.0, 0.1562, 1.0, 0.125, 1.0, 0.125, 1.0, 0.1562, 1.0, 0.1562, 1.0, 0.125, 1.0, 0.125, 1.0, 0.1562, 1.0, 0.1562, 1.0, 0.125, 1.0, 0.125, 1.0, 0.1562, 1.0, 0.1562, 1.0, 0.125, 1.0, 0.4062, 1.0, 0.4375, 1.0, 0.4375, 1.0, 0.4062, 1.0, 0.4062, 1.0, 0.4375, 1.0, 0.4375, 1.0, 0.4062, 1.0, 0.4062, 1.0, 0.4375, 1.0, 0.4375, 1.0, 0.4062, 1.0, 0.4062, 1.0, 0.4375, 1.0, 0.4375, 1.0, 0.4062, 1.0, 0.4062, 1.0, 0.4375, 1.0, 0.4375, 1.0, 0.4062, 1.0, 0.4062, 1.0, 0.4375, 1.0, 0.4375, 1.0, 0.4062, 1.0, 0.4062, 1.0, 0.4375, 1.0, 0.4375, 1.0, 0.4062, 1.0, 0.4062, 1.0, 0.4375, 1.0, 0.4375, 1.0, 0.4062, 1.0, 0.4062, 1.0, 0.4375, 1.0, 0.4375, 1.0, 0.4062, 1.0, 0.4062, 1.0, 0.4375, 1.0, 0.4375, 1.0, 0.4062, 1.0, 0.4062, 1.0, 0.4375, 1.0, 0.4375, 1.0, 0.4062, 1.0, 0.4062, 1.0, 0.4375, 1.0, 0.4375, 1.0, 0.4062, 1.0, 0.6875, 1.0, 0.7188, 1.0, 0.7188, 1.0, 0.6875, 1.0, 0.6875, 1.0, 0.7188, 1.0, 0.7188, 1.0, 0.6875, 1.0, 0.6875, 1.0, 0.7188, 1.0, 0.7188, 1.0, 0.6875, 1.0, 0.6875, 1.0, 0.7188, 1.0, 0.7188, 1.0, 0.6875, 1.0, 0.6875, 1.0, 0.7188, 1.0, 0.7188, 1.0, 0.6875, 1.0, 0.6875, 1.0, 0.7188, 1.0, 0.7188, 1.0, 0.6875, 1.0, 0.6875, 1.0, 0.7187, 1.0, 0.7187, 1.0, 0.6875, 1.0, 0.6875, 1.0, 0.7187, 1.0, 0.7187, 1.0, 0.6875, 1.0, 0.6875, 1.0, 0.7187, 1.0, 0.7187, 1.0, 0.6875, 1.0, 0.6875, 1.0, 0.7187, 1.0, 0.7188, 1.0, 0.6875, 1.0, 0.6875, 1.0, 0.7188, 1.0, 0.7188, 1.0, 0.6875, 1.0, 0.6875, 1.0, 0.7188, 1.0, 0.7187, 1.0, 0.6875, 1.0, 0.0, 1.0, 0.03125, 1.0, 0.03125, 1.0, 0.0, 1.0, 0.0, 1.0, 0.03125, 1.0, 0.03125, 1.0, 0.0, 1.0, 0.0, 1.0, 0.03125, 1.0, 0.03125, 1.0, 0.0, 1.0, 0.0, 1.0, 0.03125, 1.0, 0.03125, 1.0, 0.0, 1.0, 0.0, 1.0, 0.03125, 1.0, 0.03125, 1.0, 0.0, 1.0, 0.0, 1.0, 0.03125, 1.0, 0.03125, 1.0, 0.0, 1.0, 0.0, 1.0, 0.03125, 1.0, 0.03125, 1.0, 0.0, 1.0, 0.0, 1.0, 0.03125, 1.0, 0.03125, 1.0, 0.0, 1.0, 0.0, 1.0, 0.03125, 1.0, 0.03125, 1.0, 0.0, 1.0, 0.0, 1.0, 0.03125, 1.0, 0.03125, 1.0, 0.0, 1.0, 0.0, 1.0, 0.03125, 1.0, 0.03125, 1.0, 0.0, 1.0, 0.0, 1.0, 0.03125, 1.0, 0.03125, 1.0, 0.0, 1.0, 0.9688, 1.0, 1.0, 1.0, 1.0, 1.0, 0.9688, 1.0, 0.9688, 1.0, 1.0, 1.0, 1.0, 1.0, 0.9687, 1.0, 0.9687, 1.0, 1.0, 1.0, 1.0, 1.0, 0.9688, 1.0, 0.9688, 1.0, 1.0, 1.0, 1.0, 1.0, 0.9688, 1.0, 0.9688, 1.0, 1.0, 1.0, 1.0, 1.0, 0.9688, 1.0, 0.9688, 1.0, 1.0, 1.0, 1.0, 1.0, 0.9688, 1.0, 0.9688, 1.0, 1.0, 1.0, 1.0, 1.0, 0.9688, 1.0, 0.9688, 1.0, 1.0, 1.0, 1.0, 1.0, 0.9688, 1.0, 0.9688, 1.0, 1.0, 1.0, 1.0, 1.0, 0.9688, 1.0, 0.9688, 1.0, 1.0, 1.0, 1.0, 1.0, 0.9688, 1.0, 0.9688, 1.0, 1.0, 1.0, 1.0, 1.0, 0.9688, 1.0, 0.9688, 1.0, 1.0, 1.0, 1.0, 1.0, 0.9688, 1.0, 0.2812, 1.0, 0.3125, 1.0, 0.3125, 1.0, 0.2812, 1.0, 0.2812, 1.0, 0.3125, 1.0, 0.3125, 1.0, 0.2812, 1.0, 0.2812, 1.0, 0.3125, 1.0, 0.3125, 1.0, 0.2812, 1.0, 0.2812, 1.0, 0.3125, 1.0, 0.3125, 1.0, 0.2812, 1.0, 0.2812, 1.0, 0.3125, 1.0, 0.3125, 1.0, 0.2812, 1.0, 0.2812, 1.0, 0.3125, 1.0, 0.3125, 1.0, 0.2812, 1.0, 0.2812, 1.0, 0.3125, 1.0, 0.3125, 1.0, 0.2812, 1.0, 0.2812, 1.0, 0.3125, 1.0, 0.3125, 1.0, 0.2812, 1.0, 0.2812, 1.0, 0.3125, 1.0, 0.3125, 1.0, 0.2812, 1.0, 0.2812, 1.0, 0.3125, 1.0, 0.3125, 1.0, 0.2812, 1.0, 0.2812, 1.0, 0.3125, 1.0, 0.3125, 1.0, 0.2812, 1.0, 0.2812, 1.0, 0.3125, 1.0, 0.3125, 1.0, 0.2812, 1.0, 0.5625, 1.0, 0.5938, 1.0, 0.5938, 1.0, 0.5625, 1.0, 0.5625, 1.0, 0.5938, 1.0, 0.5938, 1.0, 0.5625, 1.0, 0.5625, 1.0, 0.5938, 1.0, 0.5938, 1.0, 0.5625, 1.0, 0.5625, 1.0, 0.5938, 1.0, 0.5938, 1.0, 0.5625, 1.0, 0.5625, 1.0, 0.5938, 1.0, 0.5938, 1.0, 0.5625, 1.0, 0.5625, 1.0, 0.5938, 1.0, 0.5938, 1.0, 0.5625, 1.0, 0.5625, 1.0, 0.5938, 1.0, 0.5938, 1.0, 0.5625, 1.0, 0.5625, 1.0, 0.5938, 1.0, 0.5938, 1.0, 0.5625, 1.0, 0.5625, 1.0, 0.5938, 1.0, 0.5938, 1.0, 0.5625, 1.0, 0.5625, 1.0, 0.5938, 1.0, 0.5938, 1.0, 0.5625, 1.0, 0.5625, 1.0, 0.5938, 1.0, 0.5938, 1.0, 0.5625, 1.0, 0.5625, 1.0, 0.5938, 1.0, 0.5938, 1.0, 0.5625, 1.0, 0.8438, 1.0, 0.875, 1.0, 0.875, 1.0, 0.8438, 1.0, 0.8438, 1.0, 0.875, 1.0, 0.875, 1.0, 0.8438, 1.0, 0.8438, 1.0, 0.875, 1.0, 0.875, 1.0, 0.8438, 1.0, 0.8438, 1.0, 0.875, 1.0, 0.875, 1.0, 0.8438, 1.0, 0.8438, 1.0, 0.875, 1.0, 0.875, 1.0, 0.8438, 1.0, 0.8438, 1.0, 0.875, 1.0, 0.875, 1.0, 0.8438, 1.0, 0.8438, 1.0, 0.875, 1.0, 0.875, 1.0, 0.8438, 1.0, 0.8438, 1.0, 0.875, 1.0, 0.875, 1.0, 0.8438, 1.0, 0.8438, 1.0, 0.875, 1.0, 0.875, 1.0, 0.8438, 1.0, 0.8438, 1.0, 0.875, 1.0, 0.875, 1.0, 0.8438, 1.0, 0.8438, 1.0, 0.875, 1.0, 0.875, 1.0, 0.8438, 1.0, 0.8438, 1.0, 0.875, 1.0, 0.875, 1.0, 0.8438, 1.0, 0.1562, 1.0, 0.1875, 1.0, 0.1875, 1.0, 0.1562, 1.0, 0.1562, 1.0, 0.1875, 1.0, 0.1875, 1.0, 0.1562, 1.0, 0.1562, 1.0, 0.1875, 1.0, 0.1875, 1.0, 0.1562, 1.0, 0.1562, 1.0, 0.1875, 1.0, 0.1875, 1.0, 0.1562, 1.0, 0.1562, 1.0, 0.1875, 1.0, 0.1875, 1.0, 0.1562, 1.0, 0.1562, 1.0, 0.1875, 1.0, 0.1875, 1.0, 0.1562, 1.0, 0.1562, 1.0, 0.1875, 1.0, 0.1875, 1.0, 0.1562, 1.0, 0.1562, 1.0, 0.1875, 1.0, 0.1875, 1.0, 0.1562, 1.0, 0.1562, 1.0, 0.1875, 1.0, 0.1875, 1.0, 0.1562, 1.0, 0.1562, 1.0, 0.1875, 1.0, 0.1875, 1.0, 0.1562, 1.0, 0.1562, 1.0, 0.1875, 1.0, 0.1875, 1.0, 0.1562, 1.0, 0.1562, 1.0, 0.1875, 1.0, 0.1875, 1.0, 0.1562, 1.0, 0.4375, 1.0, 0.4688, 1.0, 0.4688, 1.0, 0.4375, 1.0, 0.4375, 1.0, 0.4688, 1.0, 0.4687, 1.0, 0.4375, 1.0, 0.4375, 1.0, 0.4687, 1.0, 0.4688, 1.0, 0.4375, 1.0, 0.4375, 1.0, 0.4688, 1.0, 0.4688, 1.0, 0.4375, 1.0, 0.4375, 1.0, 0.4688, 1.0, 0.4688, 1.0, 0.4375, 1.0, 0.4375, 1.0, 0.4688, 1.0, 0.4688, 1.0, 0.4375, 1.0, 0.4375, 1.0, 0.4688, 1.0, 0.4688, 1.0, 0.4375, 1.0, 0.4375, 1.0, 0.4688, 1.0, 0.4688, 1.0, 0.4375, 1.0, 0.4375, 1.0, 0.4688, 1.0, 0.4687, 1.0, 0.4375, 1.0, 0.4375, 1.0, 0.4687, 1.0, 0.4688, 1.0, 0.4375, 1.0, 0.4375, 1.0, 0.4688, 1.0, 0.4688, 1.0, 0.4375, 1.0, 0.4375, 1.0, 0.4688, 1.0, 0.4688, 1.0, 0.4375, 1.0, 0.7188, 1.0, 0.75, 1.0, 0.75, 1.0, 0.7188, 1.0, 0.7188, 1.0, 0.75, 1.0, 0.75, 1.0, 0.7188, 1.0, 0.7188, 1.0, 0.75, 1.0, 0.75, 1.0, 0.7188, 1.0, 0.7188, 1.0, 0.75, 1.0, 0.75, 1.0, 0.7188, 1.0, 0.7188, 1.0, 0.75, 1.0, 0.75, 1.0, 0.7188, 1.0, 0.7188, 1.0, 0.75, 1.0, 0.75, 1.0, 0.7188, 1.0, 0.7187, 1.0, 0.75, 1.0, 0.75, 1.0, 0.7187, 1.0, 0.7187, 1.0, 0.75, 1.0, 0.75, 1.0, 0.7187, 1.0, 0.7187, 1.0, 0.75, 1.0, 0.75, 1.0, 0.7187, 1.0, 0.7187, 1.0, 0.75, 1.0, 0.75, 1.0, 0.7188, 1.0, 0.7188, 1.0, 0.75, 1.0, 0.75, 1.0, 0.7188, 1.0, 0.7188, 1.0, 0.75, 1.0, 0.75, 1.0, 0.7187, 1.0, 0.03125, 1.0, 0.0625, 1.0, 0.0625, 1.0, 0.03125, 1.0, 0.03125, 1.0, 0.0625, 1.0, 0.0625, 1.0, 0.03125, 1.0, 0.03125, 1.0, 0.0625, 1.0, 0.0625, 1.0, 0.03125, 1.0, 0.03125, 1.0, 0.0625, 1.0, 0.0625, 1.0, 0.03125, 1.0, 0.03125, 1.0, 0.0625, 1.0, 0.0625, 1.0, 0.03125, 1.0, 0.03125, 1.0, 0.0625, 1.0, 0.0625, 1.0, 0.03125, 1.0, 0.03125, 1.0, 0.0625, 1.0, 0.0625, 1.0, 0.03125, 1.0, 0.03125, 1.0, 0.0625, 1.0, 0.0625, 1.0, 0.03125, 1.0, 0.03125, 1.0, 0.0625, 1.0, 0.0625, 1.0, 0.03125, 1.0, 0.03125, 1.0, 0.0625, 1.0, 0.0625, 1.0, 0.03125, 1.0, 0.03125, 1.0, 0.0625, 1.0, 0.0625, 1.0, 0.03125, 1.0, 0.03125, 1.0, 0.0625, 1.0, 0.0625, 1.0, 0.03125, 1.0, 0.3125, 1.0, 0.3438, 1.0, 0.3438, 1.0, 0.3125, 1.0, 0.3125, 1.0, 0.3438, 1.0, 0.3438, 1.0, 0.3125, 1.0, 0.3125, 1.0, 0.3438, 1.0, 0.3438, 1.0, 0.3125, 1.0, 0.3125, 1.0, 0.3438, 1.0, 0.3438, 1.0, 0.3125, 1.0, 0.3125, 1.0, 0.3438, 1.0, 0.3438, 1.0, 0.3125, 1.0, 0.3125, 1.0, 0.3438, 1.0, 0.3438, 1.0, 0.3125, 1.0, 0.3125, 1.0, 0.3438, 1.0, 0.3438, 1.0, 0.3125, 1.0, 0.3125, 1.0, 0.3438, 1.0, 0.3438, 1.0, 0.3125, 1.0, 0.3125, 1.0, 0.3438, 1.0, 0.3438, 1.0, 0.3125, 1.0, 0.3125, 1.0, 0.3438, 1.0, 0.3438, 1.0, 0.3125, 1.0, 0.3125, 1.0, 0.3438, 1.0, 0.3438, 1.0, 0.3125, 1.0, 0.3125, 1.0, 0.3438, 1.0, 0.3438, 1.0, 0.3125, 1.0, 0.5938, 1.0, 0.625, 1.0, 0.625, 1.0, 0.5938, 1.0, 0.5938, 1.0, 0.625, 1.0, 0.625, 1.0, 0.5938, 1.0, 0.5938, 1.0, 0.625, 1.0, 0.625, 1.0, 0.5938, 1.0, 0.5938, 1.0, 0.625, 1.0, 0.625, 1.0, 0.5938, 1.0, 0.5938, 1.0, 0.625, 1.0, 0.625, 1.0, 0.5938, 1.0, 0.5938, 1.0, 0.625, 1.0, 0.625, 1.0, 0.5938, 1.0, 0.5938, 1.0, 0.625, 1.0, 0.625, 1.0, 0.5938, 1.0, 0.5938, 1.0, 0.625, 1.0, 0.625, 1.0, 0.5938, 1.0, 0.5938, 1.0, 0.625, 1.0, 0.625, 1.0, 0.5938, 1.0, 0.5938, 1.0, 0.625, 1.0, 0.625, 1.0, 0.5938, 1.0, 0.5938, 1.0, 0.625, 1.0, 0.625, 1.0, 0.5938, 1.0, 0.5938, 1.0, 0.625, 1.0, 0.625, 1.0, 0.5938, 1.0, 0.875, 1.0, 0.9062, 1.0, 0.9063, 1.0, 0.875, 1.0, 0.875, 1.0, 0.9063, 1.0, 0.9062, 1.0, 0.875, 1.0, 0.875, 1.0, 0.9062, 1.0, 0.9062, 1.0, 0.875, 1.0, 0.875, 1.0, 0.9062, 1.0, 0.9062, 1.0, 0.875, 1.0, 0.875, 1.0, 0.9062, 1.0, 0.9062, 1.0, 0.875, 1.0, 0.875, 1.0, 0.9062, 1.0, 0.9062, 1.0, 0.875, 1.0, 0.875, 1.0, 0.9062, 1.0, 0.9063, 1.0, 0.875, 1.0, 0.875, 1.0, 0.9063, 1.0, 0.9062, 1.0, 0.875, 1.0, 0.875, 1.0, 0.9062, 1.0, 0.9062, 1.0, 0.875, 1.0, 0.875, 1.0, 0.9062, 1.0, 0.9063, 1.0, 0.875, 1.0, 0.875, 1.0, 0.9063, 1.0, 0.9063, 1.0, 0.875, 1.0, 0.875, 1.0, 0.9063, 1.0, 0.9063, 1.0, 0.875, 1.0, 0.1875, 1.0, 0.2188, 1.0, 0.2188, 1.0, 0.1875, 1.0, 0.1875, 1.0, 0.2188, 1.0, 0.2188, 1.0, 0.1875, 1.0, 0.1875, 1.0, 0.2188, 1.0, 0.2188, 1.0, 0.1875, 1.0, 0.1875, 1.0, 0.2188, 1.0, 0.2188, 1.0, 0.1875, 1.0, 0.1875, 1.0, 0.2188, 1.0, 0.2188, 1.0, 0.1875, 1.0, 0.1875, 1.0, 0.2188, 1.0, 0.2188, 1.0, 0.1875, 1.0, 0.1875, 1.0, 0.2188, 1.0, 0.2188, 1.0, 0.1875, 1.0, 0.1875, 1.0, 0.2188, 1.0, 0.2188, 1.0, 0.1875, 1.0, 0.1875, 1.0, 0.2188, 1.0, 0.2188, 1.0, 0.1875, 1.0, 0.1875, 1.0, 0.2188, 1.0, 0.2188, 1.0, 0.1875, 1.0, 0.1875, 1.0, 0.2188, 1.0, 0.2188, 1.0, 0.1875, 1.0, 0.1875, 1.0, 0.2188, 1.0, 0.2188, 1.0, 0.1875, 1.0, 0.4688, 1.0, 0.5, 1.0, 0.5, 1.0, 0.4688, 1.0, 0.4688, 1.0, 0.5, 1.0, 0.5, 1.0, 0.4687, 1.0, 0.4687, 1.0, 0.5, 1.0, 0.5, 1.0, 0.4688, 1.0, 0.4688, 1.0, 0.5, 1.0, 0.5, 1.0, 0.4688, 1.0, 0.4688, 1.0, 0.5, 1.0, 0.5, 1.0, 0.4688, 1.0, 0.4688, 1.0, 0.5, 1.0, 0.5, 1.0, 0.4688, 1.0, 0.4688, 1.0, 0.5, 1.0, 0.5, 1.0, 0.4688, 1.0, 0.4688, 1.0, 0.5, 1.0, 0.5, 1.0, 0.4688, 1.0, 0.4688, 1.0, 0.5, 1.0, 0.5, 1.0, 0.4687, 1.0, 0.4687, 1.0, 0.5, 1.0, 0.5, 1.0, 0.4688, 1.0, 0.4688, 1.0, 0.5, 1.0, 0.5, 1.0, 0.4688, 1.0, 0.4688, 1.0, 0.5, 1.0, 0.5, 1.0, 0.4688, 1.0, 0.75, 1.0, 0.7812, 1.0, 0.7812, 1.0, 0.75, 1.0, 0.75, 1.0, 0.7812, 1.0, 0.7812, 1.0, 0.75, 1.0, 0.75, 1.0, 0.7812, 1.0, 0.7812, 1.0, 0.75, 1.0, 0.75, 1.0, 0.7812, 1.0, 0.7812, 1.0, 0.75, 1.0, 0.75, 1.0, 0.7812, 1.0, 0.7812, 1.0, 0.75, 1.0, 0.75, 1.0, 0.7812, 1.0, 0.7813, 1.0, 0.75, 1.0, 0.75, 1.0, 0.7812, 1.0, 0.7812, 1.0, 0.75, 1.0, 0.75, 1.0, 0.7812, 1.0, 0.7813, 1.0, 0.75, 1.0, 0.75, 1.0, 0.7813, 1.0, 0.7813, 1.0, 0.75, 1.0, 0.75, 1.0, 0.7813, 1.0, 0.7813, 1.0, 0.75, 1.0, 0.75, 1.0, 0.7813, 1.0, 0.7812, 1.0, 0.75, 1.0, 0.75, 1.0, 0.7812, 1.0, 0.7812, 1.0, 0.75, 1.0, 0.0625, 1.0, 0.09375, 1.0, 0.09375, 1.0, 0.0625, 1.0, 0.0625, 1.0, 0.09375, 1.0, 0.09375, 1.0, 0.0625, 1.0, 0.0625, 1.0, 0.09375, 1.0, 0.09375, 1.0, 0.0625, 1.0, 0.0625, 1.0, 0.09375, 1.0, 0.09375, 1.0, 0.0625, 1.0, 0.0625, 1.0, 0.09375, 1.0, 0.09375, 1.0, 0.0625, 1.0, 0.0625, 1.0, 0.09375, 1.0, 0.09375, 1.0, 0.0625, 1.0, 0.0625, 1.0, 0.09375, 1.0, 0.09375, 1.0, 0.0625, 1.0, 0.0625, 1.0, 0.09375, 1.0, 0.09375, 1.0, 0.0625, 1.0, 0.0625, 1.0, 0.09375, 1.0, 0.09375, 1.0, 0.0625, 1.0, 0.0625, 1.0, 0.09375, 1.0, 0.09375, 1.0, 0.0625, 1.0, 0.0625, 1.0, 0.09375, 1.0, 0.09375, 1.0, 0.0625, 1.0, 0.0625, 1.0, 0.09375, 1.0, 0.09375, 1.0, 0.0625, 1.0, 0.3438, 1.0, 0.375, 1.0, 0.375, 1.0, 0.3438, 1.0, 0.3438, 1.0, 0.375, 1.0, 0.375, 1.0, 0.3438, 1.0, 0.3438, 1.0, 0.375, 1.0, 0.375, 1.0, 0.3438, 1.0, 0.3438, 1.0, 0.375, 1.0, 0.375, 1.0, 0.3438, 1.0, 0.3438, 1.0, 0.375, 1.0, 0.375, 1.0, 0.3438, 1.0, 0.3438, 1.0, 0.375, 1.0, 0.375, 1.0, 0.3438, 1.0, 0.3438, 1.0, 0.375, 1.0, 0.375, 1.0, 0.3438, 1.0, 0.3438, 1.0, 0.375, 1.0, 0.375, 1.0, 0.3438, 1.0, 0.3438, 1.0, 0.375, 1.0, 0.375, 1.0, 0.3438, 1.0, 0.3438, 1.0, 0.375, 1.0, 0.375, 1.0, 0.3438, 1.0, 0.3438, 1.0, 0.375, 1.0, 0.375, 1.0, 0.3438, 1.0, 0.3438, 1.0, 0.375, 1.0, 0.375, 1.0, 0.3438, 1.0, 0.625, 1.0, 0.6562, 1.0, 0.6562, 1.0, 0.625, 1.0, 0.625, 1.0, 0.6562, 1.0, 0.6562, 1.0, 0.625, 1.0, 0.625, 1.0, 0.6562, 1.0, 0.6562, 1.0, 0.625, 1.0, 0.625, 1.0, 0.6562, 1.0, 0.6562, 1.0, 0.625, 1.0, 0.625, 1.0, 0.6562, 1.0, 0.6562, 1.0, 0.625, 1.0, 0.625, 1.0, 0.6562, 1.0, 0.6562, 1.0, 0.625, 1.0, 0.625, 1.0, 0.6562, 1.0, 0.6562, 1.0, 0.625, 1.0, 0.625, 1.0, 0.6562, 1.0, 0.6562, 1.0, 0.625, 1.0, 0.625, 1.0, 0.6562, 1.0, 0.6563, 1.0, 0.625, 1.0, 0.625, 1.0, 0.6563, 1.0, 0.6563, 1.0, 0.625, 1.0, 0.625, 1.0, 0.6563, 1.0, 0.6562, 1.0, 0.625, 1.0, 0.625, 1.0, 0.6562, 1.0, 0.6562, 1.0, 0.625, 1.0, 0.9062, 1.0, 0.9375, 1.0, 0.9375, 1.0, 0.9063, 1.0, 0.9063, 1.0, 0.9375, 1.0, 0.9375, 1.0, 0.9062, 1.0, 0.9062, 1.0, 0.9375, 1.0, 0.9375, 1.0, 0.9062, 1.0, 0.9062, 1.0, 0.9375, 1.0, 0.9375, 1.0, 0.9062, 1.0, 0.9062, 1.0, 0.9375, 1.0, 0.9375, 1.0, 0.9062, 1.0, 0.9062, 1.0, 0.9375, 1.0, 0.9375, 1.0, 0.9062, 1.0, 0.9062, 1.0, 0.9375, 1.0, 0.9375, 1.0, 0.9063, 1.0, 0.9063, 1.0, 0.9375, 1.0, 0.9375, 1.0, 0.9062, 1.0, 0.9062, 1.0, 0.9375, 1.0, 0.9375, 1.0, 0.9062, 1.0, 0.9062, 1.0, 0.9375, 1.0, 0.9375, 1.0, 0.9063, 1.0, 0.9063, 1.0, 0.9375, 1.0, 0.9375, 1.0, 0.9063, 1.0, 0.9063, 1.0, 0.9375, 1.0, 0.9375, 1.0, 0.9063, 1.0, 0.2188, 1.0, 0.25, 1.0, 0.25, 1.0, 0.2188, 1.0, 0.2188, 1.0, 0.25, 1.0, 0.25, 1.0, 0.2188, 1.0, 0.2188, 1.0, 0.25, 1.0, 0.25, 1.0, 0.2188, 1.0, 0.2188, 1.0, 0.25, 1.0, 0.25, 1.0, 0.2188, 1.0, 0.2188, 1.0, 0.25, 1.0, 0.25, 1.0, 0.2188, 1.0, 0.2188, 1.0, 0.25, 1.0, 0.25, 1.0, 0.2188, 1.0, 0.2188, 1.0, 0.25, 1.0, 0.25, 1.0, 0.2188, 1.0, 0.2188, 1.0, 0.25, 1.0, 0.25, 1.0, 0.2188, 1.0, 0.2188, 1.0, 0.25, 1.0, 0.25, 1.0, 0.2188, 1.0, 0.2188, 1.0, 0.25, 1.0, 0.25, 1.0, 0.2188, 1.0, 0.2188, 1.0, 0.25, 1.0, 0.25, 1.0, 0.2188, 1.0, 0.2188, 1.0, 0.25, 1.0, 0.25, 1.0, 0.2188, 1.0, 0.5, 1.0, 0.5312, 1.0, 0.5312, 1.0, 0.5, 1.0, 0.5, 1.0, 0.5312, 1.0, 0.5312, 1.0, 0.5, 1.0, 0.5, 1.0, 0.5312, 1.0, 0.5312, 1.0, 0.5, 1.0, 0.5, 1.0, 0.5312, 1.0, 0.5312, 1.0, 0.5, 1.0, 0.5, 1.0, 0.5312, 1.0, 0.5312, 1.0, 0.5, 1.0, 0.5, 1.0, 0.5312, 1.0, 0.5312, 1.0, 0.5, 1.0, 0.5, 1.0, 0.5312, 1.0, 0.5312, 1.0, 0.5, 1.0, 0.5, 1.0, 0.5312, 1.0, 0.5312, 1.0, 0.5, 1.0, 0.5, 1.0, 0.5312, 1.0, 0.5312, 1.0, 0.5, 1.0, 0.5, 1.0, 0.5312, 1.0, 0.5312, 1.0, 0.5, 1.0, 0.5, 1.0, 0.5312, 1.0, 0.5312, 1.0, 0.5, 1.0, 0.5, 1.0, 0.5312, 1.0, 0.5312, 1.0, 0.5, 1.0, 0.7812, 1.0, 0.8125, 1.0, 0.8125, 1.0, 0.7812, 1.0, 0.7812, 1.0, 0.8125, 1.0, 0.8125, 1.0, 0.7812, 1.0, 0.7812, 1.0, 0.8125, 1.0, 0.8125, 1.0, 0.7812, 1.0, 0.7812, 1.0, 0.8125, 1.0, 0.8125, 1.0, 0.7812, 1.0, 0.7812, 1.0, 0.8125, 1.0, 0.8125, 1.0, 0.7812, 1.0, 0.7812, 1.0, 0.8125, 1.0, 0.8125, 1.0, 0.7813, 1.0, 0.7812, 1.0, 0.8125, 1.0, 0.8125, 1.0, 0.7812, 1.0, 0.7812, 1.0, 0.8125, 1.0, 0.8125, 1.0, 0.7813, 1.0, 0.7813, 1.0, 0.8125, 1.0, 0.8125, 1.0, 0.7813, 1.0, 0.7813, 1.0, 0.8125, 1.0, 0.8125, 1.0, 0.7813, 1.0, 0.7813, 1.0, 0.8125, 1.0, 0.8125, 1.0, 0.7812, 1.0, 0.7812, 1.0, 0.8125, 1.0, 0.8125, 1.0, 0.7812, 1.0, 0.03125, 0.5, 0.03125, 0.75, 0.0, 0.75, 0.0, 0.5, 0.0625, 0.5, 0.0625, 0.75, 0.03125, 0.75, 0.03125, 0.5, 0.09375, 0.5, 0.09375, 0.75, 0.0625, 0.75, 0.0625, 0.5, 0.125, 0.5, 0.125, 0.75, 0.09375, 0.75, 0.09375, 0.5, 0.1562, 0.5, 0.1562, 0.75, 0.125, 0.75, 0.125, 0.5, 0.1875, 0.5, 0.1875, 0.75, 0.1562, 0.75, 0.1562, 0.5, 0.2188, 0.5, 0.2188, 0.75, 0.1875, 0.75, 0.1875, 0.5, 0.25, 0.5, 0.25, 0.75, 0.2188, 0.75, 0.2188, 0.5, 0.2812, 0.5, 0.2812, 0.75, 0.25, 0.75, 0.25, 0.5, 0.3125, 0.5, 0.3125, 0.75, 0.2812, 0.75, 0.2812, 0.5, 0.3438, 0.5, 0.3438, 0.75, 0.3125, 0.75, 0.3125, 0.5, 0.375, 0.5, 0.375, 0.75, 0.3438, 0.75, 0.3438, 0.5, 0.4062, 0.5, 0.4062, 0.75, 0.375, 0.75, 0.375, 0.5, 0.4375, 0.5, 0.4375, 0.75, 0.4062, 0.75, 0.4062, 0.5, 0.4688, 0.5, 0.4688, 0.75, 0.4375, 0.75, 0.4375, 0.5, 0.5, 0.5, 0.5, 0.75, 0.4688, 0.75, 0.4688, 0.5, 0.5312, 0.5, 0.5312, 0.75, 0.5, 0.75, 0.5, 0.5, 0.5625, 0.5, 0.5625, 0.75, 0.5312, 0.75, 0.5312, 0.5, 0.5938, 0.5, 0.5938, 0.75, 0.5625, 0.75, 0.5625, 0.5, 0.625, 0.5, 0.625, 0.75, 0.5938, 0.75, 0.5938, 0.5, 0.6562, 0.5, 0.6562, 0.75, 0.625, 0.75, 0.625, 0.5, 0.6875, 0.5, 0.6875, 0.75, 0.6562, 0.75, 0.6562, 0.5, 0.7188, 0.5, 0.7188, 0.75, 0.6875, 0.75, 0.6875, 0.5, 0.75, 0.5, 0.75, 0.75, 0.7188, 0.75, 0.7188, 0.5, 0.7812, 0.5, 0.7812, 0.75, 0.75, 0.75, 0.75, 0.5, 0.8125, 0.5, 0.8125, 0.75, 0.7812, 0.75, 0.7812, 0.5, 0.8438, 0.5, 0.8438, 0.75, 0.8125, 0.75, 0.8125, 0.5, 0.875, 0.5, 0.875, 0.75, 0.8438, 0.75, 0.8438, 0.5, 0.9062, 0.5, 0.9062, 0.75, 0.875, 0.75, 0.875, 0.5, 0.9375, 0.5, 0.9375, 0.75, 0.9062, 0.75, 0.9062, 0.5, 0.9688, 0.5, 0.9688, 0.75, 0.9375, 0.75, 0.9375, 0.5, 1.0, 0.5, 1.0, 0.75, 0.9688, 0.75, 0.9688, 0.5, 0.7813, 1.0, 0.8125, 1.0, 0.8125, 1.0, 0.7812, 1.0, 0.5, 1.0, 0.5312, 1.0, 0.5312, 1.0, 0.5, 1.0, 0.2188, 1.0, 0.25, 1.0, 0.25, 1.0, 0.2188, 1.0, 0.9062, 1.0, 0.9375, 1.0, 0.9375, 1.0, 0.9062, 1.0, 0.625, 1.0, 0.6562, 1.0, 0.6562, 1.0, 0.625, 1.0, 0.3438, 1.0, 0.375, 1.0, 0.375, 1.0, 0.3438, 1.0, 0.0625, 1.0, 0.09375, 1.0, 0.09375, 1.0, 0.0625, 1.0, 0.75, 1.0, 0.7813, 1.0, 0.7812, 1.0, 0.75, 1.0, 0.4688, 1.0, 0.5, 1.0, 0.5, 1.0, 0.4688, 1.0, 0.1875, 1.0, 0.2188, 1.0, 0.2188, 1.0, 0.1875, 1.0, 0.875, 1.0, 0.9062, 1.0, 0.9062, 1.0, 0.875, 1.0, 0.5938, 1.0, 0.625, 1.0, 0.625, 1.0, 0.5938, 1.0, 0.3125, 1.0, 0.3438, 1.0, 0.3438, 1.0, 0.3125, 1.0, 0.03125, 1.0, 0.0625, 1.0, 0.0625, 1.0, 0.03125, 1.0, 0.7188, 1.0, 0.75, 1.0, 0.75, 1.0, 0.7187, 1.0, 0.4375, 1.0, 0.4688, 1.0, 0.4688, 1.0, 0.4375, 1.0, 0.1562, 1.0, 0.1875, 1.0, 0.1875, 1.0, 0.1562, 1.0, 0.8438, 1.0, 0.875, 1.0, 0.875, 1.0, 0.8438, 1.0, 0.5625, 1.0, 0.5938, 1.0, 0.5938, 1.0, 0.5625, 1.0, 0.2812, 1.0, 0.3125, 1.0, 0.3125, 1.0, 0.2812, 1.0, 0.9688, 1.0, 1.0, 1.0, 1.0, 1.0, 0.9688, 1.0, 0.0, 1.0, 0.03125, 1.0, 0.03125, 1.0, 0.0, 1.0, 0.6875, 1.0, 0.7188, 1.0, 0.7187, 1.0, 0.6875, 1.0, 0.4062, 1.0, 0.4375, 1.0, 0.4375, 1.0, 0.4062, 1.0, 0.125, 1.0, 0.1562, 1.0, 0.1562, 1.0, 0.125, 1.0, 0.8125, 1.0, 0.8438, 1.0, 0.8438, 1.0, 0.8125, 1.0, 0.5312, 1.0, 0.5625, 1.0, 0.5625, 1.0, 0.5312, 1.0, 0.25, 1.0, 0.2812, 1.0, 0.2812, 1.0, 0.25, 1.0, 0.9375, 1.0, 0.9688, 1.0, 0.9688, 1.0, 0.9375, 1.0, 0.6562, 1.0, 0.6875, 1.0, 0.6875, 1.0, 0.6562, 1.0, 0.375, 1.0, 0.4062, 1.0, 0.4062, 1.0, 0.375, 1.0, 0.09375, 1.0, 0.125, 1.0, 0.125, 1.0, 0.09375, 1.0, 0.09375, 1.0, 0.125, 1.0, 0.125, 1.0, 0.09375, 1.0, 0.09375, 1.0, 0.125, 1.0, 0.125, 1.0, 0.09375, 1.0, 0.09375, 1.0, 0.125, 1.0, 0.125, 1.0, 0.09375, 1.0, 0.375, 1.0, 0.4062, 1.0, 0.4062, 1.0, 0.375, 1.0, 0.375, 1.0, 0.4062, 1.0, 0.4063, 1.0, 0.375, 1.0, 0.375, 1.0, 0.4063, 1.0, 0.4062, 1.0, 0.375, 1.0, 0.6562, 1.0, 0.6875, 1.0, 0.6875, 1.0, 0.6562, 1.0, 0.6562, 1.0, 0.6875, 1.0, 0.6875, 1.0, 0.6562, 1.0, 0.6562, 1.0, 0.6875, 1.0, 0.6875, 1.0, 0.6562, 1.0, 0.9375, 1.0, 0.9688, 1.0, 0.9688, 1.0, 0.9375, 1.0, 0.9375, 1.0, 0.9688, 1.0, 0.9688, 1.0, 0.9375, 1.0, 0.9375, 1.0, 0.9688, 1.0, 0.9687, 1.0, 0.9375, 1.0, 0.25, 1.0, 0.2812, 1.0, 0.2812, 1.0, 0.25, 1.0, 0.25, 1.0, 0.2812, 1.0, 0.2812, 1.0, 0.25, 1.0, 0.25, 1.0, 0.2812, 1.0, 0.2812, 1.0, 0.25, 1.0, 0.5312, 1.0, 0.5625, 1.0, 0.5625, 1.0, 0.5312, 1.0, 0.5312, 1.0, 0.5625, 1.0, 0.5625, 1.0, 0.5312, 1.0, 0.5312, 1.0, 0.5625, 1.0, 0.5625, 1.0, 0.5312, 1.0, 0.8125, 1.0, 0.8438, 1.0, 0.8438, 1.0, 0.8125, 1.0, 0.8125, 1.0, 0.8438, 1.0, 0.8437, 1.0, 0.8125, 1.0, 0.8125, 1.0, 0.8437, 1.0, 0.8438, 1.0, 0.8125, 1.0, 0.125, 1.0, 0.1562, 1.0, 0.1562, 1.0, 0.125, 1.0, 0.125, 1.0, 0.1562, 1.0, 0.1562, 1.0, 0.125, 1.0, 0.125, 1.0, 0.1562, 1.0, 0.1562, 1.0, 0.125, 1.0, 0.4062, 1.0, 0.4375, 1.0, 0.4375, 1.0, 0.4062, 1.0, 0.4062, 1.0, 0.4375, 1.0, 0.4375, 1.0, 0.4063, 1.0, 0.4063, 1.0, 0.4375, 1.0, 0.4375, 1.0, 0.4062, 1.0, 0.6875, 1.0, 0.7187, 1.0, 0.7187, 1.0, 0.6875, 1.0, 0.6875, 1.0, 0.7187, 1.0, 0.7187, 1.0, 0.6875, 1.0, 0.6875, 1.0, 0.7187, 1.0, 0.7188, 1.0, 0.6875, 1.0, 0.0, 1.0, 0.03125, 1.0, 0.03125, 1.0, 0.0, 1.0, 0.0, 1.0, 0.03125, 1.0, 0.03125, 1.0, 0.0, 1.0, 0.0, 1.0, 0.03125, 1.0, 0.03125, 1.0, 0.0, 1.0, 0.9688, 1.0, 1.0, 1.0, 1.0, 1.0, 0.9688, 1.0, 0.9688, 1.0, 1.0, 1.0, 1.0, 1.0, 0.9688, 1.0, 0.9688, 1.0, 1.0, 1.0, 1.0, 1.0, 0.9687, 1.0, 0.2812, 1.0, 0.3125, 1.0, 0.3125, 1.0, 0.2812, 1.0, 0.2812, 1.0, 0.3125, 1.0, 0.3125, 1.0, 0.2812, 1.0, 0.2812, 1.0, 0.3125, 1.0, 0.3125, 1.0, 0.2812, 1.0, 0.5625, 1.0, 0.5938, 1.0, 0.5938, 1.0, 0.5625, 1.0, 0.5625, 1.0, 0.5938, 1.0, 0.5938, 1.0, 0.5625, 1.0, 0.5625, 1.0, 0.5938, 1.0, 0.5938, 1.0, 0.5625, 1.0, 0.8438, 1.0, 0.875, 1.0, 0.875, 1.0, 0.8438, 1.0, 0.8438, 1.0, 0.875, 1.0, 0.875, 1.0, 0.8437, 1.0, 0.8437, 1.0, 0.875, 1.0, 0.875, 1.0, 0.8438, 1.0, 0.1562, 1.0, 0.1875, 1.0, 0.1875, 1.0, 0.1562, 1.0, 0.1562, 1.0, 0.1875, 1.0, 0.1875, 1.0, 0.1562, 1.0, 0.1562, 1.0, 0.1875, 1.0, 0.1875, 1.0, 0.1562, 1.0, 0.4375, 1.0, 0.4688, 1.0, 0.4688, 1.0, 0.4375, 1.0, 0.4375, 1.0, 0.4688, 1.0, 0.4688, 1.0, 0.4375, 1.0, 0.4375, 1.0, 0.4688, 1.0, 0.4688, 1.0, 0.4375, 1.0, 0.7187, 1.0, 0.75, 1.0, 0.75, 1.0, 0.7187, 1.0, 0.7187, 1.0, 0.75, 1.0, 0.75, 1.0, 0.7187, 1.0, 0.7187, 1.0, 0.75, 1.0, 0.75, 1.0, 0.7188, 1.0, 0.03125, 1.0, 0.0625, 1.0, 0.0625, 1.0, 0.03125, 1.0, 0.03125, 1.0, 0.0625, 1.0, 0.0625, 1.0, 0.03125, 1.0, 0.03125, 1.0, 0.0625, 1.0, 0.0625, 1.0, 0.03125, 1.0, 0.3125, 1.0, 0.3438, 1.0, 0.3438, 1.0, 0.3125, 1.0, 0.3125, 1.0, 0.3438, 1.0, 0.3438, 1.0, 0.3125, 1.0, 0.3125, 1.0, 0.3438, 1.0, 0.3438, 1.0, 0.3125, 1.0, 0.5938, 1.0, 0.625, 1.0, 0.625, 1.0, 0.5938, 1.0, 0.5938, 1.0, 0.625, 1.0, 0.625, 1.0, 0.5938, 1.0, 0.5938, 1.0, 0.625, 1.0, 0.625, 1.0, 0.5938, 1.0, 0.875, 1.0, 0.9063, 1.0, 0.9063, 1.0, 0.875, 1.0, 0.875, 1.0, 0.9063, 1.0, 0.9062, 1.0, 0.875, 1.0, 0.875, 1.0, 0.9062, 1.0, 0.9062, 1.0, 0.875, 1.0, 0.1875, 1.0, 0.2188, 1.0, 0.2188, 1.0, 0.1875, 1.0, 0.1875, 1.0, 0.2188, 1.0, 0.2188, 1.0, 0.1875, 1.0, 0.1875, 1.0, 0.2188, 1.0, 0.2188, 1.0, 0.1875, 1.0, 0.4688, 1.0, 0.5, 1.0, 0.5, 1.0, 0.4688, 1.0, 0.4688, 1.0, 0.5, 1.0, 0.5, 1.0, 0.4688, 1.0, 0.4688, 1.0, 0.5, 1.0, 0.5, 1.0, 0.4688, 1.0, 0.75, 1.0, 0.7812, 1.0, 0.7813, 1.0, 0.75, 1.0, 0.75, 1.0, 0.7813, 1.0, 0.7812, 1.0, 0.75, 1.0, 0.75, 1.0, 0.7812, 1.0, 0.7812, 1.0, 0.75, 1.0, 0.0625, 1.0, 0.09375, 1.0, 0.09375, 1.0, 0.0625, 1.0, 0.0625, 1.0, 0.09375, 1.0, 0.09375, 1.0, 0.0625, 1.0, 0.0625, 1.0, 0.09375, 1.0, 0.09375, 1.0, 0.0625, 1.0, 0.3438, 1.0, 0.375, 1.0, 0.375, 1.0, 0.3438, 1.0, 0.3438, 1.0, 0.375, 1.0, 0.375, 1.0, 0.3438, 1.0, 0.3438, 1.0, 0.375, 1.0, 0.375, 1.0, 0.3438, 1.0, 0.625, 1.0, 0.6562, 1.0, 0.6562, 1.0, 0.625, 1.0, 0.625, 1.0, 0.6562, 1.0, 0.6562, 1.0, 0.625, 1.0, 0.625, 1.0, 0.6562, 1.0, 0.6562, 1.0, 0.625, 1.0, 0.9063, 1.0, 0.9375, 1.0, 0.9375, 1.0, 0.9063, 1.0, 0.9063, 1.0, 0.9375, 1.0, 0.9375, 1.0, 0.9062, 1.0, 0.9062, 1.0, 0.9375, 1.0, 0.9375, 1.0, 0.9062, 1.0, 0.2188, 1.0, 0.25, 1.0, 0.25, 1.0, 0.2188, 1.0, 0.2188, 1.0, 0.25, 1.0, 0.25, 1.0, 0.2188, 1.0, 0.2188, 1.0, 0.25, 1.0, 0.25, 1.0, 0.2188, 1.0, 0.5, 1.0, 0.5312, 1.0, 0.5312, 1.0, 0.5, 1.0, 0.5, 1.0, 0.5312, 1.0, 0.5312, 1.0, 0.5, 1.0, 0.5, 1.0, 0.5312, 1.0, 0.5312, 1.0, 0.5, 1.0, 0.7812, 1.0, 0.8125, 1.0, 0.8125, 1.0, 0.7813, 1.0, 0.7813, 1.0, 0.8125, 1.0, 0.8125, 1.0, 0.7812, 1.0, 0.7812, 1.0, 0.8125, 1.0, 0.8125, 1.0, 0.7812, 1.0])
me_cylinder.materials.append(mat_material)
me_cylinder.update()

# ---- objects
ob_light = bpy.data.objects.new('Light', light_light)
ob_camera = bpy.data.objects.new('Camera', cam_camera)
ob_cylinder = bpy.data.objects.new('Cylinder', me_cylinder)

# ---- transforms, parenting, visibility, modifiers, constraints
ob_light.location = (4.076, 1.005, 5.904)
ob_light.rotation_euler = (0.6503, 0.05522, 1.866)
ob_light.lock_rotations_4d = False
ob_light.empty_display_type = 'ARROWS'
ob_light.color = (0.0, 0.0, 0.0, 0.0)
ob_light.lineart.crease_threshold = 0.0
ob_camera.location = (7.359, -6.926, 4.958)
ob_camera.rotation_euler = (1.109, 0.0, 0.8149)
ob_camera.lock_rotations_4d = False
ob_camera.empty_display_type = 'ARROWS'
ob_camera.color = (0.0, 0.0, 0.0, 0.0)
ob_camera.display_type = 'WIRE'
ob_camera.lineart.crease_threshold = 0.0
ob_cylinder.location = (0.0, 0.0, 0.0)
ob_cylinder.scale = (0.2979, 0.2979, 0.2979)
_m = ob_cylinder.modifiers.new('Decimate', 'DECIMATE')
_m.ratio = 0.1837

# ---- collection membership
col_collection.objects.link(ob_light)
col_collection.objects.link(ob_camera)
col_collection.objects.link(ob_cylinder)

# ---- scene / render settings (as saved in the file)
scene.camera = ob_camera
scene.frame_start = 1; scene.frame_end = 250; scene.frame_set(1)
scene.render.engine = 'BLENDER_EEVEE_NEXT'
scene.cycles.sampling_pattern = 'TABULATED_SOBOL'
scene.cycles.use_light_tree = False
scene.view_settings.view_transform = 'Filmic'
bpy.context.view_layer.update()
